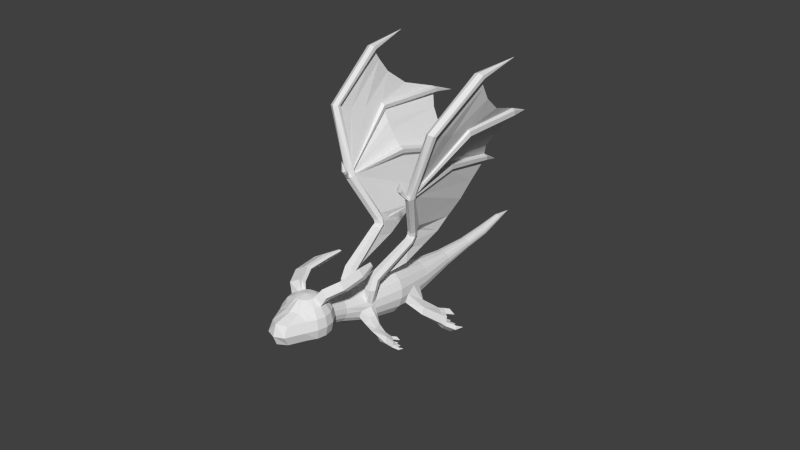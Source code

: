 # Source: dragon.blend  (saved by Blender 2.74.0; exported with 4.5.12 LTS)
import bpy
from mathutils import Matrix  # noqa: F401  (used for matrix-valued properties, if any)

bpy.ops.wm.read_factory_settings(use_empty=True)
scene = bpy.context.scene
scene.name = 'Scene'

# ---- collections
col_collection_1 = bpy.data.collections.new('Collection 1'); scene.collection.children.link(col_collection_1)

# ---- world
world_world = bpy.data.worlds.new('World'); scene.world = world_world
world_world.color = (0.05088, 0.05088, 0.05088)
world_world.use_sun_shadow = False
world_world.sun_shadow_jitter_overblur = 0.0
world_world.cycles.sampling_method = 'MANUAL'
world_world.cycles.sample_map_resolution = 256

# ---- meshes
me_circle = bpy.data.meshes.new('Circle')
me_circle.from_pydata([(0.02427, 1.0, 4.685e-18), (0.02427, -1.0, 4.685e-18), (0.407, -0.9239, 4.685e-18), (0.7314, -0.7071, 4.685e-18), (0.9482, -0.3827, 4.685e-18), (1.024, 1.907e-06, 4.685e-18), (0.9482, 0.3827, 4.685e-18), (0.7314, 0.7071, 4.685e-18), (0.407, 0.9239, 4.685e-18), (0.02427, 1.467, -2.03), (0.02427, -0.4746, -2.509), (0.407, -0.4007, -2.491), (0.7314, -0.1902, -2.439), (0.9482, 0.1247, -2.362), (1.024, 0.4963, -2.27), (0.9482, 0.8678, -2.178), (0.7314, 1.183, -2.1), (0.407, 1.393, -2.048), (0.02427, 2.824, -4.498), (0.6098, -0.03399, -5.203), (1.106, 0.288, -5.124), (1.438, 0.7699, -5.005), (0.6098, 2.711, -4.526), (0.02427, -0.1471, -5.231), (1.554, 1.338, -4.865), (1.438, 1.907, -4.724), (1.106, 2.389, -4.606), (0.02427, 4.282, -7.015), (0.02427, 0.685, -7.903), (0.7333, 0.8219, -7.869), (1.334, 1.212, -7.773), (1.736, 1.795, -7.629), (1.877, 2.484, -7.459), (1.736, 3.172, -7.289), (1.334, 3.756, -7.145), (0.7333, 4.146, -7.049), (0.02427, 5.367, -10.58), (0.02427, 2.895, -11.49), (0.5283, 2.989, -11.45), (0.9556, 3.257, -11.36), (1.241, 3.658, -11.21), (1.341, 4.131, -11.03), (1.241, 4.604, -10.86), (0.9556, 5.005, -10.71), (0.5283, 5.273, -10.61), (0.02427, 6.638, -13.71), (0.02427, 5.262, -14.43), (0.3214, 5.314, -14.4), (0.5732, 5.463, -14.32), (0.7415, 5.687, -14.21), (0.8006, 5.95, -14.07), (0.7415, 6.213, -13.93), (0.5732, 6.437, -13.82), (0.3214, 6.586, -13.74), (0.02427, 8.096, -16.49), (0.02427, 7.193, -16.96), (0.219, 7.228, -16.94), (0.3842, 7.325, -16.89), (0.4945, 7.472, -16.81), (0.5332, 7.644, -16.72), (0.4945, 7.817, -16.63), (0.3842, 7.964, -16.56), (0.219, 8.061, -16.51), (0.02427, 9.489, -18.62), (0.02427, 8.786, -19.15), (0.1922, 8.813, -19.13), (0.3346, 8.889, -19.07), (0.4298, 9.003, -18.99), (0.4632, 9.138, -18.89), (0.4298, 9.272, -18.78), (0.3346, 9.386, -18.7), (0.1922, 9.462, -18.64), (0.02427, 10.87, -20.5), (0.1275, 10.45, -20.81), (0.2151, 10.5, -20.78), (0.2736, 10.57, -20.73), (0.2941, 10.65, -20.67), (0.2736, 10.73, -20.6), (0.1275, 10.85, -20.52), (0.02427, 10.44, -20.83), (0.2151, 10.8, -20.55), (0.02427, 11.49, -22.04), (1.263, 0.8599, -3.651), (1.164, 0.3602, -3.801), (1.477, 1.414, -4.367), (1.36, 0.473, -4.623), (1.833, 0.8445, -5.054), (1.616, 0.4078, -5.143), (1.51, -0.07338, -4.765), (1.895, 0.8937, -4.639), (1.795, 0.5971, -4.249), (1.521, -0.01903, -4.292), (1.974, 0.3477, -5.387), (1.809, 0.1402, -5.363), (1.699, -0.2672, -5.156), (2.221, 0.3044, -5.091), (2.286, -0.05104, -4.771), (1.946, -0.389, -4.765), (2.223, -0.2549, -6.015), (2.018, -0.5216, -6.117), (2.173, -1.107, -6.033), (2.511, -0.2042, -5.781), (2.87, -0.5046, -5.661), (2.853, -1.018, -5.797), (2.436, -0.5216, -6.792), (2.442, -1.102, -6.93), (2.84, -1.347, -6.783), (2.872, -0.5365, -6.508), (3.148, -0.7735, -6.389), (3.165, -1.226, -6.496), (2.44, -0.871, -6.875), (2.836, -1.092, -6.7), (3.172, -1.033, -6.445), (3.022, -1.279, -6.623), (2.984, -1.066, -6.587), (2.632, -1.219, -6.86), (2.653, -0.9902, -6.781), (2.489, -0.9053, -7.457), (2.491, -1.137, -7.512), (2.681, -1.254, -7.441), (2.702, -1.025, -7.363), (2.995, -1.326, -7.278), (2.982, -1.068, -7.205), (2.787, -1.199, -7.355), (2.799, -0.9657, -7.286), (3.284, -1.34, -7.054), (3.102, -1.407, -7.215), (3.097, -1.153, -7.132), (3.195, -1.141, -6.961), (3.526, -1.273, -6.825), (3.532, -1.08, -6.773), (3.358, -1.109, -6.932), (3.393, -1.323, -6.964), (3.409, -1.123, -7.356), (3.723, -1.062, -7.112), (3.079, -1.014, -7.57), (2.746, -0.9114, -7.67), (3.014, -0.6178, -7.358), (2.62, -0.4698, -6.643), (2.438, -0.7274, -6.841), (2.845, -0.6652, -7.081), (2.66, -0.6994, -7.199), (2.849, -0.4133, -7.053), (2.655, -0.4292, -7.1), (2.622, -0.7122, -6.717), (1.774, 2.84, -8.305), (1.54, 3.559, -9.866), (1.406, 2.915, -10.07), (1.618, 2.115, -8.527), (2.804, 2.197, -9.461), (1.889, 2.618, -10.44), (1.862, 2.077, -10.57), (2.771, 1.587, -9.6), (2.259, 2.696, -9.804), (2.169, 1.574, -10.12), (1.577, 3.583, -8.952), (1.295, 2.255, -9.445), (2.432, 1.488, -11.98), (3.746, 1.27, -11.36), (3.705, 1.953, -11.2), (2.913, 2.38, -11.35), (2.314, 2.197, -11.9), (3.137, 1.101, -11.66), (3.95, 1.159, -11.71), (3.838, 1.97, -11.57), (3.181, 2.395, -11.75), (3.362, 0.8432, -12.16), (2.586, 1.177, -12.39), (2.471, 2.22, -12.2), (2.54, 1.593, -12.31), (3.311, 1.303, -12.04), (3.927, 1.508, -11.64), (3.691, 1.02, -11.91), (3.584, 1.394, -11.86), (2.957, 1.017, -12.28), (2.955, 1.437, -12.17), (2.554, 1.47, -13.35), (2.6, 1.054, -13.42), (2.971, 0.8945, -13.32), (2.969, 1.314, -13.2), (3.563, 0.8498, -13.07), (3.495, 1.313, -12.96), (3.158, 1.024, -13.18), (3.139, 1.447, -13.09), (4.107, 0.9129, -12.71), (3.778, 0.7363, -12.96), (3.727, 1.196, -12.84), (3.92, 1.257, -12.55), (4.552, 1.109, -12.35), (4.53, 1.457, -12.28), (4.206, 1.351, -12.53), (4.31, 0.9758, -12.57), (4.241, 1.284, -13.29), (4.816, 1.487, -12.91), (3.606, 1.383, -13.63), (2.982, 1.485, -13.77), (3.436, 2.098, -13.29), (2.806, 2.368, -11.97), (2.512, 1.851, -12.27), (3.185, 2.014, -12.76), (2.849, 1.901, -12.94), (3.141, 2.464, -12.74), (2.796, 2.39, -12.79), (2.85, 1.93, -12.08), (3.725, 1.611, -11.28), (3.425, 1.182, -11.51), (2.748, 1.316, -11.8), (2.614, 2.288, -11.62), (2.366, 1.754, -11.98), (2.351, 1.944, -11.92), (1.292, 1.598, -3.968), (0.9915, 2.02, -3.84), (0.7895, 2.34, -4.127), (1.435, 1.585, -4.402), (1.839, 7.362, -5.921), (1.519, 7.737, -6.556), (2.043, 7.46, -6.196), (1.971, 7.658, -6.48), (1.963, 6.881, -6.375), (2.056, 6.973, -6.046), (0.6718, 3.417, -3.908), (1.014, 3.428, -4.37), (1.596, 3.459, -4.239), (1.692, 3.517, -3.798), (1.425, 3.639, -3.447), (1.73, 2.677, -3.862), (0.7101, 2.667, -4.011), (0.9387, 2.595, -3.6), (1.464, 2.554, -3.512), (1.634, 2.906, -4.244), (1.053, 2.963, -4.366), (1.506, 6.87, -6.456), (1.867, 7.121, -5.784), (1.256, 6.933, -6.09), (1.455, 7.118, -5.839), (0.9004, 3.616, -3.541), (1.432, 7.424, -5.973), (1.247, 7.508, -6.283), (1.898, 7.598, -5.747), (2.134, 7.789, -5.933), (1.679, 8.281, -6.109), (2.11, 8.111, -6.078), (1.506, 7.735, -5.766), (1.36, 7.989, -5.992), (3.098, 10.05, -2.296), (3.339, 10.28, -2.56), (2.892, 10.51, -2.97), (3.24, 10.33, -2.897), (2.721, 10.22, -2.269), (2.574, 10.52, -2.571), (3.179, 10.11, -2.367), (2.637, 10.38, -2.387), (2.706, 10.49, -2.777), (3.286, 10.32, -2.744), (3.026, 10.13, -2.082), (2.787, 10.21, -2.07), (3.069, 10.24, -2.114), (2.815, 10.31, -2.121), (4.974, 15.04, -0.0258), (5.035, 15.11, -0.3302), (4.29, 15.13, -0.06076), (4.319, 15.23, -0.3459), (2.961, 10.34, -2.135), (2.898, 10.12, -2.068), (4.602, 15.04, 0.2089), (3.266, 10.83, -2.589), (2.95, 10.89, -2.596), (2.999, 10.93, -2.747), (3.308, 10.83, -2.772), (3.086, 10.78, -2.656), (3.149, 10.88, -2.831), (2.676, 10.35, -1.488), (2.544, 10.49, -1.501), (2.854, 10.34, -1.484), (2.94, 10.48, -1.512), (2.612, 10.63, -1.556), (2.818, 10.64, -1.549), (2.697, 10.47, -1.198), (2.552, 10.59, -1.251), (2.875, 10.47, -1.214), (2.944, 10.59, -1.306), (2.601, 10.7, -1.366), (2.805, 10.72, -1.387), (2.896, 11.24, -0.8311), (5.189, 20.5, -2.556), (4.807, 20.33, -2.953), (4.835, 20.44, -2.656), (5.565, 20.28, -3.026), (5.558, 20.42, -2.721), (5.183, 20.26, -3.121), (5.488, 22.76, -6.049), (4.058, 16.14, -5.348), (3.85, 16.44, -4.973), (3.882, 16.27, -5.279), (4.516, 16.4, -5.053), (4.547, 16.11, -5.322), (4.199, 16.58, -4.966), (3.6, 19.09, -10.78), (3.579, 19.32, -10.52), (4.007, 19.43, -10.57), (4.24, 19.28, -10.63), (4.268, 18.94, -10.83), (3.723, 19.78, -12.93), (3.05, 10.59, -2.932), (3.166, 10.55, -2.933), (2.912, 10.62, -2.916), (3.146, 10.49, -2.977), (2.907, 10.57, -2.962), (1.721, 15.4, -12.44), (2.049, 13.37, -6.952), (2.432, 13.16, -7.018), (1.933, 13.63, -6.569), (2.857, 13.67, -6.793), (2.857, 13.33, -6.941), (2.063, 14.98, -12.57), (2.052, 15.27, -12.51), (1.315, 15.23, -12.28), (1.407, 14.97, -12.55), (1.753, 14.83, -12.59), (1.203, 15.37, -15.09), (1.105, 3.433, -4.35), (1.126, 2.956, -4.35), (1.595, 6.872, -6.44), (2.955, 10.44, -2.966), (1.593, 7.724, -6.544), (2.141, 8.43, -6.093), (3.095, 10.57, -2.93), (2.616, 13.26, -6.922), (1.647, 6.92, -8.259), (1.818, 8.349, -9.315), (1.663, 5.299, -6.769), (1.823, 9.69, -10.04), (2.005, 11.34, -10.74), (1.973, 12.99, -11.43), (3.103, 10.36, -2.794), (3.059, 10.39, -2.8), (3.181, 10.87, -2.819), (3.501, 15.32, -5.618), (3.94, 18.88, -10.86), (2.523, 13.8, -6.713), (2.947, 14.32, -6.358), (2.899, 14.3, -6.342), (2.519, 13.8, -6.724), (3.348, 14.75, -5.968), (3.171, 14.78, -5.972), (4.248, 16.08, -5.38), (3.776, 15.29, -5.657), (4.333, 16.51, -4.989), (2.11, 16.04, -11.66), (3.408, 17.8, -10.83), (2.828, 16.92, -11.08), (3.006, 10.83, -2.644), (2.916, 10.32, -2.311), (4.893, 19.14, -5.327), (4.578, 15.11, -0.4761), (3.524, 10.81, -2.316), (2.761, 10.97, -2.338), (3.084, 10.79, -2.324), (3.15, 10.79, -2.323), (4.658, 15.12, -0.4489), (4.269, 15.78, -3.241), (4.36, 15.72, -3.205), (5.069, 19.76, -4.023), (4.547, 15.38, -1.864), (4.438, 15.4, -1.878), (4.527, 18.83, -7.494), (3.097, 10.73, -2.883), (3.134, 10.71, -2.88)], [], [(3, 12, 13, 4), (1, 10, 11, 2), (8, 17, 9, 0), (6, 15, 16, 7), (4, 13, 14, 5), (2, 11, 12, 3), (7, 16, 17, 8), (5, 14, 15, 6), (12, 20, 21, 85, 83, 13), (17, 22, 18, 9), (11, 19, 20, 12), (24, 32, 33, 25), (25, 33, 34, 26), (28, 37, 38, 29), (35, 44, 36, 27), (33, 42, 43, 34), (145, 149, 153, 155), (29, 38, 39, 30), (34, 43, 44, 35), (156, 154, 152, 148), (147, 151, 154, 156), (38, 47, 48, 39), (43, 52, 53, 44), (41, 50, 51, 42), (39, 48, 49, 40), (37, 46, 47, 38), (44, 53, 45, 36), (42, 51, 52, 43), (40, 49, 50, 41), (48, 57, 58, 49), (46, 55, 56, 47), (53, 62, 54, 45), (51, 60, 61, 52), (49, 58, 59, 50), (47, 56, 57, 48), (52, 61, 62, 53), (50, 59, 60, 51), (58, 67, 68, 59), (56, 65, 66, 57), (61, 70, 71, 62), (59, 68, 69, 60), (57, 66, 67, 58), (55, 64, 65, 56), (62, 71, 63, 54), (60, 69, 70, 61), (68, 76, 77, 69), (66, 74, 75, 67), (71, 78, 72, 63), (67, 75, 76, 68), (65, 73, 74, 66), (85, 88, 91, 83), (14, 13, 83, 82), (89, 95, 92, 86), (88, 94, 97, 91), (83, 91, 90, 82), (82, 90, 89, 84), (21, 87, 88, 85), (95, 101, 98, 92), (94, 100, 103, 97), (91, 97, 96, 90), (90, 96, 95, 89), (87, 93, 94, 88), (86, 92, 93, 87), (101, 107, 138, 104, 98), (100, 106, 113, 109, 103), (97, 103, 102, 96), (96, 102, 101, 95), (93, 99, 100, 94), (92, 98, 99, 93), (113, 125, 128, 114), (139, 141, 140, 144), (103, 109, 112, 108, 102), (102, 108, 107, 101), (99, 105, 115, 106, 100), (98, 104, 139, 110, 105, 99), (108, 112, 114, 111, 107), (114, 131, 132, 113), (119, 136, 120), (115, 123, 121, 106), (106, 121, 122, 111), (131, 134, 132), (114, 128, 127, 111), (111, 127, 126, 106), (106, 126, 125, 113), (124, 135, 123), (113, 132, 129, 109), (112, 130, 131, 114), (109, 129, 130, 112), (138, 142, 143, 104), (104, 143, 141, 139), (144, 140, 142, 138), (125, 133, 128), (128, 133, 127), (127, 133, 126), (126, 133, 125), (129, 134, 130), (130, 134, 131), (132, 134, 129), (121, 135, 122), (123, 135, 121), (122, 135, 124), (117, 136, 118), (118, 136, 119), (120, 136, 117), (141, 137, 140), (140, 137, 142), (143, 137, 141), (142, 137, 143), (16, 211, 212, 26, 22, 17), (14, 82, 84, 24, 25, 213, 210, 15), (10, 23, 19, 11), (15, 210, 211, 16), (84, 89, 86, 24), (26, 34, 35, 22), (20, 30, 31, 21), (23, 28, 29, 19), (22, 35, 27, 18), (21, 31, 32, 24), (19, 29, 30, 20), (64, 79, 73, 65), (69, 77, 80, 70), (70, 80, 78, 71), (80, 81, 78), (76, 81, 77), (74, 81, 75), (79, 81, 73), (78, 81, 72), (77, 81, 80), (75, 81, 76), (73, 81, 74), (24, 86, 87, 21), (116, 124, 123, 115), (115, 119, 120, 116), (116, 120, 117, 110), (105, 118, 119, 115), (110, 117, 118, 105), (111, 122, 124, 116), (107, 111, 116, 110, 139, 144, 138), (31, 148, 145, 32), (32, 145, 155, 146, 41, 42, 33), (147, 40, 41, 146), (153, 160, 207, 161, 150), (30, 39, 40, 147, 156, 148, 31), (154, 162, 205, 158, 152), (151, 157, 206, 162, 154), (155, 153, 150, 146), (148, 152, 149, 145), (146, 150, 151, 147), (172, 184, 187, 173), (173, 190, 191, 172), (174, 182, 180, 166), (150, 161, 209, 208, 157, 151), (149, 159, 160, 153), (152, 158, 204, 159, 149), (190, 193, 191), (198, 200, 199, 203), (173, 187, 186, 170), (166, 180, 181, 170), (164, 171, 173, 170, 165), (178, 195, 179), (170, 186, 185, 166), (166, 185, 184, 172), (183, 194, 182), (172, 191, 188, 163), (171, 189, 190, 173), (163, 188, 189, 171), (197, 201, 202, 168), (168, 202, 200, 198), (203, 199, 201, 197), (184, 192, 187), (187, 192, 186), (186, 192, 185), (185, 192, 184), (188, 193, 189), (189, 193, 190), (191, 193, 188), (180, 194, 181), (182, 194, 180), (181, 194, 183), (176, 195, 177), (177, 195, 178), (179, 195, 176), (200, 196, 199), (199, 196, 201), (202, 196, 200), (201, 196, 202), (175, 183, 182, 174), (174, 178, 179, 175), (175, 179, 176, 169), (167, 177, 178, 174), (169, 176, 177, 167), (170, 181, 183, 175), (165, 170, 175, 169, 198, 203, 197), (174, 206, 157, 167), (206, 174, 166, 162), (162, 166, 172, 205), (172, 163, 158, 205), (204, 158, 163, 171), (171, 164, 159, 204), (159, 164, 165, 160), (160, 165, 197, 207), (197, 168, 161, 207), (209, 161, 168, 198), (198, 169, 208, 209), (169, 167, 157, 208), (234, 236, 237, 233), (236, 242, 243, 237), (224, 232, 234, 235), (219, 216, 214, 232), (233, 237, 215, 231), (223, 219, 232, 224), (232, 214, 236, 234), (235, 234, 233, 220), (322, 324, 217, 218), (25, 229, 225, 213), (212, 226, 230, 26), (213, 225, 228, 210), (220, 233, 231, 221), (218, 217, 216, 219), (227, 235, 220, 226), (26, 230, 321, 229, 25), (321, 320, 222, 229), (211, 227, 226, 212), (210, 228, 227, 211), (229, 222, 223, 225), (228, 224, 235, 227), (222, 218, 219, 223), (226, 220, 221, 230), (225, 223, 224, 228), (242, 248, 251, 249, 243), (237, 243, 240, 215), (214, 238, 242, 236), (217, 241, 239, 216), (324, 325, 241, 217), (216, 239, 238, 214), (253, 304, 326, 334), (243, 249, 252, 246, 240), (238, 244, 248, 242), (241, 247, 253, 245, 239), (325, 323, 247, 241), (239, 245, 250, 244, 238), (250, 352, 262, 256), (254, 273, 271, 263), (248, 255, 257, 251), (250, 256, 254, 244), (244, 254, 263, 255, 248), (264, 284, 286, 260), (251, 260, 261, 356, 249), (245, 355, 259, 258, 250), (267, 293, 291, 270), (336, 268, 253, 334), (249, 266, 267, 252), (253, 268, 265, 245), (273, 279, 277, 271), (257, 275, 276, 262), (262, 276, 274, 256), (255, 272, 275, 257), (256, 274, 273, 254), (263, 271, 272, 255), (275, 281, 282, 276), (276, 282, 280, 274), (272, 278, 281, 275), (274, 280, 279, 273), (271, 277, 278, 272), (334, 326, 367, 336), (292, 298, 297, 293), (259, 287, 288, 258), (260, 286, 285, 261), (258, 288, 284, 264), (268, 295, 294, 265), (279, 283, 277), (281, 283, 282), (282, 283, 280), (278, 283, 281), (280, 283, 279), (277, 283, 278), (266, 292, 293, 267), (265, 294, 347, 269), (295, 301, 300, 294), (365, 347, 299), (288, 290, 284), (286, 290, 285), (287, 290, 288), (285, 290, 289), (284, 290, 286), (296, 299, 298, 292), (306, 313, 312, 304), (305, 311, 309, 307), (246, 332, 331, 240), (252, 305, 307, 246), (247, 306, 304, 253), (301, 302, 300), (298, 302, 297), (299, 302, 298), (309, 317, 318, 310), (311, 316, 317, 309), (313, 314, 315, 312), (333, 318, 327), (316, 319, 317), (317, 319, 318), (314, 319, 315), (230, 221, 320, 321), (320, 322, 218, 222), (215, 329, 328, 231), (335, 303, 305, 252), (327, 318, 314, 313), (318, 333, 310), (325, 331, 332, 323), (324, 329, 331, 325), (322, 328, 329, 324), (310, 333, 332, 246), (323, 332, 333, 327), (231, 328, 330, 221), (240, 331, 329, 215), (323, 327, 313, 306), (323, 306, 247), (307, 309, 310, 246), (252, 267, 270, 335), (343, 340, 348, 350), (335, 270, 366, 303), (320, 330, 328, 322), (340, 339, 308, 348), (221, 330, 320), (318, 319, 314), (336, 345, 295, 268), (293, 297, 338, 291), (303, 342, 311, 305), (304, 312, 339, 326), (297, 302, 338), (312, 315, 308, 339), (345, 336, 346), (365, 299, 296), (344, 350, 348, 341), (342, 303, 341), (326, 339, 340), (270, 291, 337), (343, 350, 349, 346), (344, 337, 349, 350), (291, 338, 349, 337), (338, 302, 301), (345, 338, 301, 295), (346, 349, 338, 345), (341, 348, 308, 342), (308, 319, 316), (315, 319, 308), (342, 308, 316, 311), (296, 292, 266, 351), (250, 258, 264, 352), (264, 260, 251, 352), (259, 359, 354, 289, 287), (261, 285, 289, 354), (245, 265, 355), (249, 356, 266), (351, 357, 364, 360), (351, 266, 356, 357), (269, 358, 355, 265), (363, 359, 358), (354, 357, 356, 261), (355, 358, 359, 259), (357, 354, 364), (362, 353, 360, 364), (358, 269, 361, 363), (362, 363, 361, 353), (289, 290, 287), (300, 302, 299), (294, 300, 299, 347), (269, 347, 361), (351, 360, 296), (353, 361, 347, 365), (353, 365, 296, 360), (289, 359, 363, 362), (289, 362, 364, 354), (343, 367, 326, 340), (336, 367, 343, 346), (270, 337, 344, 366), (344, 341, 303, 366), (257, 262, 352, 251)])
_uv = me_circle.uv_layers.new(name='UVMap')
_uv.uv.foreach_set('vector', [0.5991, 0.958, 0.5935, 0.8925, 0.6038, 0.8922, 0.6089, 0.9554, 0.5789, 0.9614, 0.5729, 0.8943, 0.5831, 0.8932, 0.5891, 0.9601, 0.539, 0.02923, 0.5433, 0.08443, 0.533, 0.08436, 0.529, 0.03044, 0.5584, 0.02434, 0.5643, 0.08326, 0.5538, 0.08407, 0.5488, 0.02713, 0.5776, 0.01793, 0.5849, 0.08049, 0.5748, 0.08204, 0.568, 0.02116, 0.5891, 0.9601, 0.5831, 0.8932, 0.5935, 0.8925, 0.5991, 0.958, 0.5488, 0.02713, 0.5538, 0.08407, 0.5433, 0.08443, 0.539, 0.02923, 0.568, 0.02116, 0.5748, 0.08204, 0.5643, 0.08326, 0.5584, 0.02434, 0.5935, 0.8925, 0.5933, 0.8206, 0.6087, 0.8194, 0.6042, 0.8313, 0.6038, 0.8535, 0.6038, 0.8922, 0.5433, 0.08443, 0.5386, 0.1582, 0.5232, 0.1569, 0.533, 0.08436, 0.5831, 0.8932, 0.578, 0.8219, 0.5933, 0.8206, 0.5935, 0.8925, 0.5841, 0.1542, 0.5846, 0.2258, 0.5672, 0.2281, 0.569, 0.1566, 0.569, 0.1566, 0.5672, 0.2281, 0.5496, 0.2298, 0.5539, 0.1581, 0.5585, 0.7514, 0.5672, 0.6433, 0.5805, 0.6441, 0.577, 0.7509, 0.5318, 0.2307, 0.5314, 0.3254, 0.5181, 0.3256, 0.5231, 0.2304, 0.5672, 0.2281, 0.5582, 0.3251, 0.5448, 0.3251, 0.5496, 0.2298, 0.2379, 0.7713, 0.2002, 0.7734, 0.2045, 0.7536, 0.2379, 0.7504, 0.577, 0.7509, 0.5805, 0.6441, 0.5938, 0.6436, 0.5953, 0.7492, 0.5496, 0.2298, 0.5448, 0.3251, 0.5314, 0.3254, 0.5318, 0.2307, 0.1754, 0.9447, 0.1869, 0.9165, 0.2053, 0.9205, 0.1943, 0.9583, 0.1553, 0.9364, 0.1696, 0.9151, 0.1869, 0.9165, 0.1754, 0.9447, 0.5805, 0.6441, 0.5887, 0.5468, 0.5966, 0.547, 0.5938, 0.6436, 0.5448, 0.3251, 0.5334, 0.4156, 0.5254, 0.415, 0.5314, 0.3254, 0.5715, 0.3255, 0.5493, 0.4175, 0.5414, 0.4164, 0.5582, 0.3251, 0.5938, 0.6436, 0.5966, 0.547, 0.6045, 0.5467, 0.6069, 0.6418, 0.5672, 0.6433, 0.5809, 0.546, 0.5887, 0.5468, 0.5805, 0.6441, 0.5314, 0.3254, 0.5254, 0.415, 0.5174, 0.4145, 0.5181, 0.3256, 0.5582, 0.3251, 0.5414, 0.4164, 0.5334, 0.4156, 0.5448, 0.3251, 0.5855, 0.3267, 0.5572, 0.419, 0.5493, 0.4175, 0.5715, 0.3255, 0.5966, 0.547, 0.6014, 0.4642, 0.6066, 0.4641, 0.6045, 0.5467, 0.5809, 0.546, 0.5911, 0.4636, 0.5963, 0.4641, 0.5887, 0.5468, 0.5254, 0.415, 0.518, 0.5146, 0.5127, 0.5149, 0.5174, 0.4145, 0.5414, 0.4164, 0.5285, 0.5136, 0.5232, 0.5141, 0.5334, 0.4156, 0.5572, 0.419, 0.5389, 0.5128, 0.5337, 0.5131, 0.5493, 0.4175, 0.5887, 0.5468, 0.5963, 0.4641, 0.6014, 0.4642, 0.5966, 0.547, 0.5334, 0.4156, 0.5232, 0.5141, 0.518, 0.5146, 0.5254, 0.415, 0.5493, 0.4175, 0.5337, 0.5131, 0.5285, 0.5136, 0.5414, 0.4164, 0.5389, 0.5128, 0.5366, 0.5828, 0.5322, 0.5825, 0.5337, 0.5131, 0.5963, 0.4641, 0.6032, 0.3945, 0.6076, 0.395, 0.6014, 0.4642, 0.5232, 0.5141, 0.5232, 0.5821, 0.5187, 0.5821, 0.518, 0.5146, 0.5337, 0.5131, 0.5322, 0.5825, 0.5277, 0.5823, 0.5285, 0.5136, 0.6014, 0.4642, 0.6076, 0.395, 0.612, 0.3954, 0.6066, 0.4641, 0.5911, 0.4636, 0.5988, 0.3939, 0.6032, 0.3945, 0.5963, 0.4641, 0.518, 0.5146, 0.5187, 0.5821, 0.5141, 0.5821, 0.5127, 0.5149, 0.5285, 0.5136, 0.5277, 0.5823, 0.5232, 0.5821, 0.5232, 0.5141, 0.5322, 0.5825, 0.5249, 0.6429, 0.5221, 0.6426, 0.5277, 0.5823, 0.6076, 0.395, 0.6156, 0.3346, 0.6183, 0.3348, 0.612, 0.3954, 0.5187, 0.5821, 0.5167, 0.6426, 0.514, 0.6428, 0.5141, 0.5821, 0.5366, 0.5828, 0.5276, 0.6432, 0.5249, 0.6429, 0.5322, 0.5825, 0.6032, 0.3945, 0.6129, 0.3343, 0.6156, 0.3346, 0.6076, 0.395, 0.2068, 0.6817, 0.2139, 0.6669, 0.2235, 0.6763, 0.2261, 0.6965, 0.5748, 0.08204, 0.5849, 0.08049, 0.5948, 0.1175, 0.5812, 0.1197, 0.1756, 0.5709, 0.1699, 0.5407, 0.1845, 0.5362, 0.1869, 0.5602, 0.2139, 0.6669, 0.2098, 0.6541, 0.2237, 0.6554, 0.2235, 0.6763, 0.1357, 0.5954, 0.1343, 0.5694, 0.1581, 0.5761, 0.1517, 0.6062, 0.1517, 0.6062, 0.1581, 0.5761, 0.1756, 0.5709, 0.1837, 0.5956, 0.1929, 0.6801, 0.1966, 0.6685, 0.2139, 0.6669, 0.2068, 0.6817, 0.1699, 0.5407, 0.1694, 0.504, 0.1837, 0.4987, 0.1845, 0.5362, 0.2098, 0.6541, 0.2075, 0.6188, 0.2261, 0.6126, 0.2237, 0.6554, 0.1343, 0.5694, 0.134, 0.5425, 0.1518, 0.5412, 0.1581, 0.5761, 0.1581, 0.5761, 0.1518, 0.5412, 0.1699, 0.5407, 0.1756, 0.5709, 0.1966, 0.6685, 0.1966, 0.6573, 0.2098, 0.6541, 0.2139, 0.6669, 0.1869, 0.5602, 0.1845, 0.5362, 0.194, 0.5321, 0.1983, 0.5458, 0.1694, 0.504, 0.1661, 0.4703, 0.1765, 0.4694, 0.1844, 0.4658, 0.1837, 0.4987, 0.2075, 0.6188, 0.2057, 0.5914, 0.212, 0.5914, 0.2184, 0.5915, 0.2261, 0.6126, 0.134, 0.5425, 0.1354, 0.4867, 0.1516, 0.4976, 0.1518, 0.5412, 0.1518, 0.5412, 0.1516, 0.4976, 0.1694, 0.504, 0.1699, 0.5407, 0.1966, 0.6573, 0.1947, 0.6283, 0.2075, 0.6188, 0.2098, 0.6541, 0.1845, 0.5362, 0.1837, 0.4987, 0.196, 0.4922, 0.194, 0.5321, 0.2079, 0.715, 0.1939, 0.7138, 0.1984, 0.709, 0.2105, 0.7094, 0.2387, 0.2239, 0.2233, 0.2228, 0.2239, 0.2147, 0.2395, 0.2158, 0.1354, 0.4867, 0.1383, 0.4581, 0.1446, 0.4617, 0.1523, 0.4675, 0.1516, 0.4976, 0.1516, 0.4976, 0.1523, 0.4675, 0.1661, 0.4703, 0.1694, 0.504, 0.1947, 0.6283, 0.1934, 0.5986, 0.1995, 0.5949, 0.2057, 0.5914, 0.2075, 0.6188, 0.1837, 0.4987, 0.1844, 0.4658, 0.1906, 0.4614, 0.195, 0.4582, 0.2021, 0.4532, 0.196, 0.4922, 0.1063, 0.9403, 0.1038, 0.929, 0.1134, 0.9249, 0.121, 0.9217, 0.1213, 0.9474, 0.1524, 0.8357, 0.1648, 0.8357, 0.1663, 0.8407, 0.1541, 0.8407, 0.3214, 0.864, 0.3345, 0.8767, 0.3202, 0.8746, 0.243, 0.205, 0.224, 0.2043, 0.225, 0.195, 0.2439, 0.1957, 0.15, 0.8427, 0.1375, 0.8427, 0.139, 0.8364, 0.1517, 0.8365, 0.3006, 0.9776, 0.2793, 0.9887, 0.2936, 0.9668, 0.2105, 0.7094, 0.1984, 0.709, 0.1957, 0.7042, 0.2099, 0.7042, 0.2099, 0.7042, 0.1957, 0.7042, 0.1929, 0.6974, 0.207, 0.6974, 0.1966, 0.986, 0.1966, 0.9739, 0.2025, 0.9751, 0.2025, 0.9872, 0.2911, 0.8923, 0.2816, 0.9034, 0.2831, 0.8887, 0.2233, 0.3887, 0.2249, 0.3649, 0.2342, 0.3655, 0.2326, 0.3886, 0.1534, 0.83, 0.1652, 0.83, 0.1648, 0.8357, 0.1524, 0.8357, 0.1545, 0.8253, 0.1663, 0.8253, 0.1652, 0.83, 0.1534, 0.83, 0.2425, 0.3367, 0.228, 0.3399, 0.2232, 0.2994, 0.2368, 0.2996, 0.2368, 0.2996, 0.2232, 0.2994, 0.2233, 0.2228, 0.2387, 0.2239, 0.2395, 0.2158, 0.2239, 0.2147, 0.2243, 0.2055, 0.2416, 0.2068, 0.281, 0.9122, 0.2831, 0.9287, 0.2711, 0.9139, 0.2711, 0.9139, 0.2831, 0.9287, 0.2683, 0.9218, 0.2979, 0.9216, 0.2831, 0.9287, 0.2917, 0.912, 0.2917, 0.912, 0.2831, 0.9287, 0.281, 0.9122, 0.2822, 0.9649, 0.2793, 0.9887, 0.2707, 0.9675, 0.2707, 0.9675, 0.2793, 0.9887, 0.2592, 0.9754, 0.2936, 0.9668, 0.2793, 0.9887, 0.2822, 0.9649, 0.2738, 0.8896, 0.2816, 0.9034, 0.2689, 0.898, 0.2831, 0.8887, 0.2816, 0.9034, 0.2738, 0.8896, 0.2949, 0.8995, 0.2816, 0.9034, 0.2911, 0.8923, 0.3411, 0.8636, 0.3345, 0.8767, 0.3311, 0.8606, 0.3311, 0.8606, 0.3345, 0.8767, 0.3214, 0.864, 0.3483, 0.8724, 0.3345, 0.8767, 0.3411, 0.8636, 0.3347, 0.8848, 0.3305, 0.9011, 0.3259, 0.888, 0.3259, 0.888, 0.3305, 0.9011, 0.316, 0.8923, 0.3463, 0.8883, 0.3305, 0.9011, 0.3347, 0.8848, 0.3469, 0.8967, 0.3305, 0.9011, 0.3463, 0.8883, 0.5538, 0.08407, 0.5538, 0.136, 0.5461, 0.1455, 0.5539, 0.1581, 0.5386, 0.1582, 0.5433, 0.08443, 0.5748, 0.08204, 0.5812, 0.1197, 0.577, 0.1432, 0.5841, 0.1542, 0.569, 0.1566, 0.5732, 0.1458, 0.5676, 0.1354, 0.5643, 0.08326, 0.5729, 0.8943, 0.5627, 0.8233, 0.578, 0.8219, 0.5831, 0.8932, 0.5643, 0.08326, 0.5676, 0.1354, 0.5538, 0.136, 0.5538, 0.08407, 0.1837, 0.5956, 0.1756, 0.5709, 0.1869, 0.5602, 0.1899, 0.5799, 0.5539, 0.1581, 0.5496, 0.2298, 0.5318, 0.2307, 0.5386, 0.1582, 0.5933, 0.8206, 0.5953, 0.7492, 0.6136, 0.7466, 0.6087, 0.8194, 0.5627, 0.8233, 0.5585, 0.7514, 0.577, 0.7509, 0.578, 0.8219, 0.5386, 0.1582, 0.5318, 0.2307, 0.5231, 0.2304, 0.5232, 0.1569, 0.599, 0.1512, 0.6025, 0.2232, 0.5846, 0.2258, 0.5841, 0.1542, 0.578, 0.8219, 0.577, 0.7509, 0.5953, 0.7492, 0.5933, 0.8206, 0.5988, 0.3939, 0.6102, 0.3339, 0.6129, 0.3343, 0.6032, 0.3945, 0.5277, 0.5823, 0.5221, 0.6426, 0.5194, 0.6426, 0.5232, 0.5821, 0.5232, 0.5821, 0.5194, 0.6426, 0.5167, 0.6426, 0.5187, 0.5821, 0.5194, 0.6426, 0.5223, 0.6852, 0.5167, 0.6426, 0.5249, 0.6429, 0.5223, 0.6852, 0.5221, 0.6426, 0.6156, 0.3346, 0.6169, 0.2927, 0.6183, 0.3348, 0.6102, 0.3339, 0.6169, 0.2927, 0.6129, 0.3343, 0.5167, 0.6426, 0.5223, 0.6852, 0.514, 0.6428, 0.5221, 0.6426, 0.5223, 0.6852, 0.5194, 0.6426, 0.5276, 0.6432, 0.5223, 0.6852, 0.5249, 0.6429, 0.6129, 0.3343, 0.6169, 0.2927, 0.6156, 0.3346, 0.1899, 0.5799, 0.1869, 0.5602, 0.1983, 0.5458, 0.2001, 0.5592, 0.151, 0.8311, 0.1383, 0.831, 0.137, 0.8253, 0.1496, 0.8254, 0.1851, 0.07942, 0.1761, 0.113, 0.1645, 0.1044, 0.1735, 0.07075, 0.1735, 0.07075, 0.1645, 0.1044, 0.1489, 0.1044, 0.1579, 0.07081, 0.2134, 0.5823, 0.2134, 0.5388, 0.2304, 0.5423, 0.2304, 0.5858, 0.1579, 0.07081, 0.1489, 0.1044, 0.1347, 0.1048, 0.1438, 0.07123, 0.1517, 0.8365, 0.139, 0.8364, 0.1383, 0.831, 0.151, 0.8311, 0.1213, 0.9474, 0.121, 0.9217, 0.1304, 0.9241, 0.1415, 0.927, 0.1423, 0.9333, 0.1331, 0.9363, 0.1341, 0.9473, 0.6025, 0.2232, 0.6035, 0.2481, 0.5833, 0.249, 0.5846, 0.2258, 0.5846, 0.2258, 0.5833, 0.249, 0.5897, 0.271, 0.5779, 0.2882, 0.5715, 0.3255, 0.5582, 0.3251, 0.5672, 0.2281, 0.5975, 0.2895, 0.5855, 0.3267, 0.5715, 0.3255, 0.5779, 0.2882, 0.2045, 0.7536, 0.1589, 0.7498, 0.1552, 0.7408, 0.1518, 0.7316, 0.1945, 0.7348, 0.5953, 0.7492, 0.5938, 0.6436, 0.6069, 0.6418, 0.6072, 0.6772, 0.6183, 0.6979, 0.6108, 0.722, 0.6136, 0.7466, 0.1869, 0.9165, 0.1879, 0.8714, 0.1962, 0.8714, 0.2048, 0.8719, 0.2053, 0.9205, 0.1696, 0.9151, 0.1673, 0.8761, 0.1769, 0.8748, 0.1879, 0.8714, 0.1869, 0.9165, 0.2379, 0.7504, 0.2045, 0.7536, 0.1945, 0.7348, 0.2251, 0.7362, 0.2316, 0.7873, 0.1944, 0.7868, 0.2002, 0.7734, 0.2379, 0.7713, 0.2251, 0.7362, 0.1945, 0.7348, 0.1834, 0.7227, 0.2132, 0.7277, 0.2026, 0.232, 0.1981, 0.2858, 0.1799, 0.2685, 0.1814, 0.2222, 0.181, 0.2203, 0.1808, 0.1661, 0.203, 0.1591, 0.2031, 0.2129, 0.1898, 0.06881, 0.1346, 0.06902, 0.1362, 0.04188, 0.1914, 0.04167, 0.1945, 0.7348, 0.1518, 0.7316, 0.1493, 0.7263, 0.1483, 0.7222, 0.1473, 0.7161, 0.1834, 0.7227, 0.2002, 0.7734, 0.1533, 0.7711, 0.1589, 0.7498, 0.2045, 0.7536, 0.1944, 0.7868, 0.1473, 0.7862, 0.1503, 0.7787, 0.1533, 0.7711, 0.2002, 0.7734, 0.3508, 0.9453, 0.3338, 0.9539, 0.3454, 0.9367, 0.1866, 0.8091, 0.1684, 0.8085, 0.1687, 0.7989, 0.1872, 0.7995, 0.1814, 0.2222, 0.1799, 0.2685, 0.1617, 0.2788, 0.1615, 0.2248, 0.2122, 0.2989, 0.2124, 0.3541, 0.1846, 0.3474, 0.1847, 0.2915, 0.1402, 0.9698, 0.1424, 0.9816, 0.1325, 0.9855, 0.1246, 0.9886, 0.1225, 0.9601, 0.3201, 0.9115, 0.3342, 0.927, 0.3179, 0.9236, 0.1615, 0.2248, 0.1617, 0.2788, 0.1354, 0.2898, 0.1352, 0.2358, 0.1899, 0.8406, 0.1899, 0.8187, 0.2006, 0.8209, 0.2006, 0.8428, 0.3499, 0.9658, 0.3383, 0.9843, 0.3372, 0.9622, 0.2134, 0.5364, 0.2134, 0.4692, 0.2397, 0.4693, 0.2397, 0.5344, 0.156, 0.2164, 0.1556, 0.1643, 0.1808, 0.1661, 0.181, 0.2203, 0.1354, 0.2114, 0.1349, 0.1594, 0.1556, 0.1643, 0.156, 0.2164, 0.1892, 0.8285, 0.1688, 0.829, 0.171, 0.8206, 0.1875, 0.8182, 0.1875, 0.8182, 0.171, 0.8206, 0.1684, 0.8085, 0.1866, 0.8091, 0.1872, 0.7995, 0.1687, 0.7989, 0.1688, 0.788, 0.1892, 0.7888, 0.2796, 0.8617, 0.2814, 0.8795, 0.2689, 0.8632, 0.2689, 0.8632, 0.2814, 0.8795, 0.2657, 0.8716, 0.2975, 0.8723, 0.2814, 0.8795, 0.2912, 0.8618, 0.2912, 0.8618, 0.2814, 0.8795, 0.2796, 0.8617, 0.3363, 0.9351, 0.3338, 0.9539, 0.3272, 0.937, 0.3272, 0.937, 0.3338, 0.9539, 0.3181, 0.9431, 0.3454, 0.9367, 0.3338, 0.9539, 0.3363, 0.9351, 0.3237, 0.9656, 0.3383, 0.9843, 0.3182, 0.9792, 0.3372, 0.9622, 0.3383, 0.9843, 0.3237, 0.9656, 0.3571, 0.9756, 0.3383, 0.9843, 0.3499, 0.9658, 0.3427, 0.9125, 0.3342, 0.927, 0.3314, 0.9083, 0.3314, 0.9083, 0.3342, 0.927, 0.3201, 0.9115, 0.3504, 0.9231, 0.3342, 0.927, 0.3427, 0.9125, 0.285, 0.9371, 0.2815, 0.9573, 0.2746, 0.9419, 0.2746, 0.9419, 0.2815, 0.9573, 0.263, 0.9479, 0.2995, 0.9402, 0.2815, 0.9573, 0.285, 0.9371, 0.3011, 0.9503, 0.2815, 0.9573, 0.2995, 0.9402, 0.161, 0.2948, 0.1609, 0.3507, 0.1357, 0.3563, 0.136, 0.3011, 0.1613, 0.8245, 0.137, 0.8179, 0.1433, 0.8095, 0.1676, 0.8162, 0.1676, 0.8162, 0.1433, 0.8095, 0.1433, 0.7983, 0.1676, 0.8049, 0.2245, 0.8132, 0.2245, 0.788, 0.2343, 0.7901, 0.2343, 0.8152, 0.1676, 0.8049, 0.1433, 0.7983, 0.1431, 0.788, 0.1674, 0.7946, 0.1847, 0.2915, 0.1846, 0.3474, 0.1609, 0.3507, 0.161, 0.2948, 0.1225, 0.9601, 0.1246, 0.9886, 0.1149, 0.9859, 0.1036, 0.9828, 0.1029, 0.9762, 0.1125, 0.9733, 0.1117, 0.9619, 0.1765, 0.8603, 0.1769, 0.8748, 0.1673, 0.8761, 0.1671, 0.8634, 0.1769, 0.8748, 0.1765, 0.8603, 0.1866, 0.8566, 0.1879, 0.8714, 0.1879, 0.8714, 0.1866, 0.8566, 0.1969, 0.8593, 0.1962, 0.8714, 0.1969, 0.8593, 0.2053, 0.8616, 0.2048, 0.8719, 0.1962, 0.8714, 0.1503, 0.7787, 0.1473, 0.7862, 0.1377, 0.7873, 0.1405, 0.7796, 0.1405, 0.7796, 0.1444, 0.7695, 0.1533, 0.7711, 0.1503, 0.7787, 0.1533, 0.7711, 0.1444, 0.7695, 0.1478, 0.7518, 0.1589, 0.7498, 0.1589, 0.7498, 0.1478, 0.7518, 0.1462, 0.7424, 0.1552, 0.7408, 0.1462, 0.7424, 0.1437, 0.7332, 0.1518, 0.7316, 0.1552, 0.7408, 0.1493, 0.7263, 0.1518, 0.7316, 0.1437, 0.7332, 0.1409, 0.7248, 0.1409, 0.7248, 0.1395, 0.719, 0.1483, 0.7222, 0.1493, 0.7263, 0.1395, 0.719, 0.137, 0.7096, 0.1473, 0.7161, 0.1483, 0.7222, 0.07791, 0.2905, 0.08033, 0.2857, 0.08575, 0.286, 0.08235, 0.2939, 0.08033, 0.2857, 0.07969, 0.2799, 0.0845, 0.2785, 0.08575, 0.286, 0.04278, 0.3393, 0.07244, 0.288, 0.07791, 0.2905, 0.0497, 0.3417, 0.08769, 0.4891, 0.07988, 0.4785, 0.08939, 0.4775, 0.09424, 0.4829, 0.08235, 0.2939, 0.08575, 0.286, 0.08975, 0.283, 0.08739, 0.2944, 0.1014, 0.5927, 0.08769, 0.4891, 0.09424, 0.4829, 0.1109, 0.5861, 0.07244, 0.288, 0.07433, 0.2849, 0.08033, 0.2857, 0.07791, 0.2905, 0.0497, 0.3417, 0.07791, 0.2905, 0.08235, 0.2939, 0.05475, 0.345, 0.07336, 0.499, 0.06209, 0.4804, 0.07128, 0.478, 0.08091, 0.4935, 0.1004, 0.6392, 0.09708, 0.6123, 0.1082, 0.6126, 0.1112, 0.6418, 0.05413, 0.3595, 0.05388, 0.3545, 0.06154, 0.3523, 0.06221, 0.3613, 0.1112, 0.6418, 0.1082, 0.6126, 0.119, 0.6114, 0.1212, 0.6367, 0.05475, 0.345, 0.08235, 0.2939, 0.08739, 0.2944, 0.06221, 0.3456, 0.08091, 0.4935, 0.07128, 0.478, 0.07988, 0.4785, 0.08769, 0.4891, 0.0477, 0.3542, 0.0497, 0.3417, 0.05475, 0.345, 0.05388, 0.3545, 0.0895, 0.6305, 0.08398, 0.6173, 0.08614, 0.6165, 0.09708, 0.6123, 0.1004, 0.6392, 0.08614, 0.6165, 0.0794, 0.6055, 0.09072, 0.5981, 0.09708, 0.6123, 0.04797, 0.3628, 0.0477, 0.3542, 0.05388, 0.3545, 0.05413, 0.3595, 0.04414, 0.3693, 0.04048, 0.3545, 0.0477, 0.3542, 0.04797, 0.3628, 0.09708, 0.6123, 0.09072, 0.5981, 0.1014, 0.5927, 0.1082, 0.6126, 0.04048, 0.3545, 0.04278, 0.3393, 0.0497, 0.3417, 0.0477, 0.3542, 0.09072, 0.5981, 0.08091, 0.4935, 0.08769, 0.4891, 0.1014, 0.5927, 0.05388, 0.3545, 0.05475, 0.345, 0.06221, 0.3456, 0.06154, 0.3523, 0.1082, 0.6126, 0.1014, 0.5927, 0.1109, 0.5861, 0.119, 0.6114, 0.07969, 0.2799, 0.05616, 0.2234, 0.05887, 0.2225, 0.06203, 0.2225, 0.0845, 0.2785, 0.08575, 0.286, 0.0845, 0.2785, 0.0889, 0.2743, 0.08975, 0.283, 0.07433, 0.2849, 0.07393, 0.2809, 0.07969, 0.2799, 0.08033, 0.2857, 0.07128, 0.478, 0.07203, 0.4619, 0.08083, 0.4667, 0.07988, 0.4785, 0.06209, 0.4804, 0.06731, 0.4546, 0.07203, 0.4619, 0.07128, 0.478, 0.07988, 0.4785, 0.08083, 0.4667, 0.08974, 0.4699, 0.08939, 0.4775, 0.07691, 0.9927, 0.07927, 0.972, 0.08447, 0.9708, 0.08649, 0.9872, 0.0845, 0.2785, 0.06203, 0.2225, 0.06539, 0.2233, 0.06904, 0.2231, 0.0889, 0.2743, 0.07393, 0.2809, 0.05103, 0.2257, 0.05616, 0.2234, 0.07969, 0.2799, 0.07203, 0.4619, 0.08525, 0.3805, 0.08879, 0.3782, 0.09357, 0.3762, 0.08083, 0.4667, 0.06731, 0.4546, 0.07691, 0.3791, 0.08525, 0.3805, 0.07203, 0.4619, 0.08083, 0.4667, 0.09357, 0.3762, 0.1012, 0.3783, 0.1042, 0.3796, 0.08974, 0.4699, 0.04265, 0.3904, 0.03632, 0.3918, 0.03529, 0.3885, 0.03773, 0.3869, 0.1169, 0.2171, 0.1235, 0.2406, 0.117, 0.2427, 0.1137, 0.2204, 0.1042, 0.2143, 0.1082, 0.2211, 0.1031, 0.2218, 0.09914, 0.2109, 0.04265, 0.3904, 0.03773, 0.3869, 0.03925, 0.3851, 0.04285, 0.388, 0.1177, 0.2087, 0.1169, 0.2171, 0.1137, 0.2204, 0.1082, 0.2211, 0.1042, 0.2143, 0.05222, 0.2124, 0.012, 0.09736, 0.02201, 0.09533, 0.0575, 0.2025, 0.09914, 0.2109, 0.0575, 0.2025, 0.06063, 0.1951, 0.08679, 0.202, 0.1001, 0.2066, 0.04765, 0.3932, 0.04591, 0.4084, 0.03143, 0.4948, 0.02748, 0.4922, 0.04265, 0.3904, 0.0996, 0.1898, 0.1124, 0.1126, 0.1214, 0.1128, 0.1051, 0.19, 0.05959, 0.4024, 0.05655, 0.4029, 0.05193, 0.3927, 0.05598, 0.3916, 0.1001, 0.2066, 0.09447, 0.1905, 0.0996, 0.1898, 0.1033, 0.2043, 0.05193, 0.3927, 0.05655, 0.4029, 0.05274, 0.4044, 0.04765, 0.3932, 0.1235, 0.2406, 0.125, 0.252, 0.1193, 0.2515, 0.117, 0.2427, 0.1031, 0.2218, 0.1077, 0.2469, 0.1015, 0.2479, 0.0974, 0.2234, 0.03529, 0.3885, 0.02438, 0.3808, 0.0275, 0.3782, 0.03773, 0.3869, 0.1082, 0.2211, 0.1122, 0.2458, 0.1077, 0.2469, 0.1031, 0.2218, 0.03773, 0.3869, 0.0275, 0.3782, 0.02991, 0.376, 0.03925, 0.3851, 0.1137, 0.2204, 0.117, 0.2427, 0.1122, 0.2458, 0.1082, 0.2211, 0.1077, 0.2469, 0.1095, 0.2524, 0.1032, 0.2541, 0.1015, 0.2479, 0.02438, 0.3808, 0.02155, 0.3788, 0.02368, 0.3755, 0.0275, 0.3782, 0.1122, 0.2458, 0.114, 0.2523, 0.1095, 0.2524, 0.1077, 0.2469, 0.0275, 0.3782, 0.02368, 0.3755, 0.02516, 0.3726, 0.02991, 0.376, 0.117, 0.2427, 0.1193, 0.2515, 0.114, 0.2523, 0.1122, 0.2458, 0.2937, 0.2391, 0.2978, 0.2412, 0.2982, 0.244, 0.2986, 0.247, 0.1007, 0.1117, 0.1063, 0.04592, 0.1139, 0.04535, 0.1124, 0.1126, 0.03143, 0.4948, 0.03168, 0.5869, 0.02668, 0.5862, 0.02748, 0.4922, 0.0575, 0.2025, 0.02201, 0.09533, 0.02854, 0.09084, 0.06063, 0.1951, 0.02748, 0.4922, 0.02668, 0.5862, 0.0198, 0.5861, 0.02078, 0.489, 0.01516, 0.3418, 0.02255, 0.2603, 0.03387, 0.2601, 0.01931, 0.3434, 0.125, 0.252, 0.1133, 0.2776, 0.1193, 0.2515, 0.1095, 0.2524, 0.1133, 0.2776, 0.1032, 0.2541, 0.02155, 0.3788, 0.008685, 0.3715, 0.02368, 0.3755, 0.114, 0.2523, 0.1133, 0.2776, 0.1095, 0.2524, 0.02368, 0.3755, 0.008685, 0.3715, 0.02516, 0.3726, 0.1193, 0.2515, 0.1133, 0.2776, 0.114, 0.2523, 0.09447, 0.1905, 0.1007, 0.1117, 0.1124, 0.1126, 0.0996, 0.1898, 0.01931, 0.3434, 0.03387, 0.2601, 0.0406, 0.2599, 0.02404, 0.3445, 0.02255, 0.2603, 0.02109, 0.1894, 0.02624, 0.1888, 0.03387, 0.2601, 0.4674, 0.0827, 0.411, 0.1368, 0.4825, 0.0118, 0.02668, 0.5862, 0.04484, 0.6482, 0.0198, 0.5861, 0.02201, 0.09533, 0.009291, 0.006947, 0.02854, 0.09084, 0.03168, 0.5869, 0.04484, 0.6482, 0.02668, 0.5862, 0.02854, 0.09084, 0.009291, 0.006947, 0.03814, 0.08511, 0.012, 0.09736, 0.009291, 0.006947, 0.02201, 0.09533, 0.08735, 0.1095, 0.0963, 0.04325, 0.1063, 0.04592, 0.1007, 0.1117, 0.07403, 0.9721, 0.07272, 0.8627, 0.0822, 0.8624, 0.07927, 0.972, 0.03174, 0.9802, 0.02919, 0.871, 0.03823, 0.8715, 0.03523, 0.9796, 0.4134, 0.4226, 0.3863, 0.5785, 0.3574, 0.5566, 0.3496, 0.4728, 0.03706, 0.9918, 0.03174, 0.9802, 0.03523, 0.9796, 0.03806, 0.981, 0.07111, 0.985, 0.07403, 0.9721, 0.07927, 0.972, 0.07691, 0.9927, 0.02109, 0.1894, 0.02102, 0.1584, 0.02624, 0.1888, 0.1063, 0.04592, 0.1092, 0.009467, 0.1139, 0.04535, 0.0963, 0.04325, 0.1092, 0.009467, 0.1063, 0.04592, 0.03823, 0.8715, 0.04057, 0.718, 0.04571, 0.718, 0.0508, 0.867, 0.02919, 0.871, 0.03172, 0.7224, 0.04057, 0.718, 0.03823, 0.8715, 0.07272, 0.8627, 0.07826, 0.7169, 0.08549, 0.7161, 0.0822, 0.8624, 0.4551, 0.7324, 0.4906, 0.7327, 0.4181, 0.7972, 0.03172, 0.7224, 0.03365, 0.6533, 0.04057, 0.718, 0.04057, 0.718, 0.03365, 0.6533, 0.04571, 0.718, 0.07826, 0.7169, 0.0801, 0.6514, 0.08549, 0.7161, 0.08398, 0.6173, 0.07725, 0.6068, 0.0794, 0.6055, 0.08614, 0.6165, 0.0794, 0.6055, 0.07336, 0.499, 0.08091, 0.4935, 0.09072, 0.5981, 0.3362, 0.4785, 0.3349, 0.5357, 0.3121, 0.508, 0.3198, 0.4724, 0.02295, 0.9893, 0.02562, 0.9805, 0.03174, 0.9802, 0.03706, 0.9918, 0.06635, 0.8632, 0.06971, 0.7164, 0.07826, 0.7169, 0.07272, 0.8627, 0.4436, 0.6338, 0.4145, 0.601, 0.4423, 0.5161, 0.3447, 0.7641, 0.3974, 0.7214, 0.4263, 0.7272, 0.3441, 0.8263, 0.3373, 0.7495, 0.3726, 0.7192, 0.3974, 0.7214, 0.3447, 0.7641, 0.3251, 0.7426, 0.3434, 0.7192, 0.3726, 0.7192, 0.3373, 0.7495, 0.4423, 0.5161, 0.4145, 0.601, 0.3863, 0.5785, 0.4134, 0.4226, 0.3441, 0.8263, 0.4263, 0.7272, 0.4551, 0.7324, 0.4181, 0.7972, 0.3198, 0.4724, 0.3121, 0.508, 0.2874, 0.4712, 0.2635, 0.4133, 0.3496, 0.4728, 0.3574, 0.5566, 0.3349, 0.5357, 0.3362, 0.4785, 0.06214, 0.9683, 0.06635, 0.8632, 0.07272, 0.8627, 0.07403, 0.9721, 0.06214, 0.9683, 0.07403, 0.9721, 0.07111, 0.985, 0.03523, 0.9796, 0.03823, 0.8715, 0.0508, 0.867, 0.03806, 0.981, 0.1033, 0.2043, 0.0996, 0.1898, 0.1051, 0.19, 0.11, 0.2009, 0.3822, 0.2805, 0.3852, 0.2681, 0.4846, 0.2483, 0.4821, 0.2712, 0.5029, 0.6821, 0.4936, 0.6869, 0.4958, 0.6842, 0.498, 0.6816, 0.2591, 0.7375, 0.3077, 0.723, 0.3434, 0.7192, 0.3251, 0.7426, 0.3852, 0.2681, 0.387, 0.2546, 0.492, 0.2304, 0.4846, 0.2483, 0.2061, 0.9308, 0.2061, 0.8566, 0.2083, 0.9307, 0.06971, 0.7164, 0.0801, 0.6514, 0.07826, 0.7169, 0.01174, 0.3415, 0.01355, 0.2601, 0.02255, 0.2603, 0.01516, 0.3418, 0.1124, 0.1126, 0.1139, 0.04535, 0.1224, 0.04255, 0.1214, 0.1128, 0.02562, 0.9805, 0.01281, 0.8689, 0.02919, 0.871, 0.03174, 0.9802, 0.07927, 0.972, 0.0822, 0.8624, 0.09214, 0.8621, 0.08447, 0.9708, 0.1139, 0.04535, 0.1092, 0.009467, 0.1224, 0.04255, 0.0822, 0.8624, 0.08549, 0.7161, 0.09431, 0.7138, 0.09214, 0.8621, 0.3833, 0.3113, 0.2986, 0.247, 0.3814, 0.2941, 0.2906, 0.2897, 0.266, 0.2323, 0.3469, 0.3259, 0.3896, 0.6695, 0.2948, 0.6009, 0.3061, 0.5765, 0.3946, 0.6565, 0.4004, 0.642, 0.498, 0.6816, 0.3946, 0.6565, 0.2978, 0.2412, 0.387, 0.2546, 0.3852, 0.2681, 0.4936, 0.6869, 0.3699, 0.7007, 0.383, 0.6834, 0.3822, 0.2805, 0.4821, 0.2712, 0.485, 0.2905, 0.3814, 0.2941, 0.3896, 0.6695, 0.383, 0.6834, 0.28, 0.6186, 0.2948, 0.6009, 0.3699, 0.7007, 0.2589, 0.6329, 0.28, 0.6186, 0.383, 0.6834, 0.01659, 0.1894, 0.02102, 0.1584, 0.02109, 0.1894, 0.01355, 0.2601, 0.01659, 0.1894, 0.02109, 0.1894, 0.02255, 0.2603, 0.3814, 0.2941, 0.485, 0.2905, 0.494, 0.3101, 0.3833, 0.3113, 0.3946, 0.6565, 0.3061, 0.5765, 0.3096, 0.5539, 0.4004, 0.642, 0.02088, 0.7171, 0.03365, 0.6533, 0.03172, 0.7224, 0.08549, 0.7161, 0.0801, 0.6514, 0.09431, 0.7138, 0.01281, 0.8689, 0.02088, 0.7171, 0.03172, 0.7224, 0.02919, 0.871, 0.08735, 0.1095, 0.1007, 0.1117, 0.09447, 0.1905, 0.08917, 0.1896, 0.04265, 0.3904, 0.02748, 0.4922, 0.02078, 0.489, 0.03632, 0.3918, 0.05222, 0.2124, 0.0575, 0.2025, 0.09914, 0.2109, 0.09576, 0.2184, 0.03143, 0.4948, 0.0387, 0.5025, 0.03995, 0.5025, 0.03919, 0.5622, 0.03168, 0.5869, 0.06063, 0.1951, 0.02854, 0.09084, 0.03814, 0.08511, 0.06396, 0.1881, 0.04765, 0.3932, 0.05274, 0.4044, 0.04591, 0.4084, 0.1001, 0.2066, 0.08679, 0.202, 0.09447, 0.1905, 0.4594, 0.3445, 0.4616, 0.3506, 0.3841, 0.3796, 0.3707, 0.355, 0.08917, 0.1896, 0.09447, 0.1905, 0.08679, 0.202, 0.08502, 0.192, 0.05594, 0.4045, 0.05314, 0.4091, 0.04591, 0.4084, 0.05274, 0.4044, 0.3821, 0.2072, 0.3748, 0.2394, 0.2736, 0.1884, 0.06396, 0.1881, 0.08502, 0.192, 0.08679, 0.202, 0.06063, 0.1951, 0.04591, 0.4084, 0.05314, 0.4091, 0.03735, 0.4955, 0.03143, 0.4948, 0.4616, 0.3506, 0.3963, 0.4051, 0.3841, 0.3796, 0.2894, 0.3613, 0.2947, 0.3332, 0.3707, 0.355, 0.3841, 0.3796, 0.2736, 0.1884, 0.2736, 0.1807, 0.3907, 0.1766, 0.3821, 0.2072, 0.4855, 0.1638, 0.3821, 0.2072, 0.3907, 0.1766, 0.4729, 0.1331, 0.03791, 0.5867, 0.04484, 0.6482, 0.03168, 0.5869, 0.02624, 0.1888, 0.02102, 0.1584, 0.02986, 0.1876, 0.03387, 0.2601, 0.02624, 0.1888, 0.02986, 0.1876, 0.0406, 0.2599, 0.2736, 0.1807, 0.411, 0.1368, 0.3907, 0.1766, 0.4594, 0.3445, 0.3707, 0.355, 0.3469, 0.3259, 0.4729, 0.1331, 0.3907, 0.1766, 0.411, 0.1368, 0.4674, 0.0827, 0.2947, 0.3332, 0.2906, 0.2897, 0.3469, 0.3259, 0.3707, 0.355, 0.4961, 0.1851, 0.3748, 0.2394, 0.3821, 0.2072, 0.4855, 0.1638, 0.2842, 0.3811, 0.2894, 0.3613, 0.3841, 0.3796, 0.3963, 0.4051, 0.3822, 0.2805, 0.2982, 0.244, 0.2978, 0.2412, 0.3852, 0.2681, 0.2986, 0.247, 0.2982, 0.244, 0.3822, 0.2805, 0.3814, 0.2941, 0.4936, 0.6869, 0.383, 0.6834, 0.3896, 0.6695, 0.4958, 0.6842, 0.3896, 0.6695, 0.3946, 0.6565, 0.498, 0.6816, 0.4958, 0.6842, 0.1031, 0.2218, 0.0974, 0.2234, 0.09576, 0.2184, 0.09914, 0.2109])
me_circle.use_remesh_preserve_volume = False
me_circle.use_remesh_preserve_attributes = False
me_circle.use_mirror_vertex_groups = False
me_circle.update()
me_sphere = bpy.data.meshes.new('Sphere')
me_sphere.from_pydata([(-1.307e-07, 0.3827, 0.9239), (-7.11e-08, 0.7071, 0.7071), (-1.149e-08, 0.9239, 0.3827), (-5.62e-08, 0.3827, -0.6767), (-2.088e-07, -1.395e-07, 1.0), (0.1464, 0.3536, 0.9239), (0.2706, 0.6533, 0.7071), (0.3536, 0.8536, 0.3827), (0.1464, 0.3536, -0.6767), (0.2706, 0.2706, 0.9239), (0.5, 0.5, 0.7071), (0.6533, 0.6533, 0.3827), (0.5, 0.5, -0.5504), (0.2706, 0.2706, -0.6767), (0.3536, 0.1464, 0.9239), (0.6533, 0.2706, 0.7071), (0.8536, 0.3536, 0.3827), (0.9239, 0.3827, -4.371e-08), (0.8536, 0.3536, -0.3827), (0.6533, 0.2706, -0.5504), (0.3536, 0.1464, -0.6767), (0.3827, -7.268e-08, 0.9239), (0.7071, -2.664e-07, 0.7071), (0.9239, -2.962e-07, 0.3827), (1.0, -3.26e-07, -4.371e-08), (0.9239, -2.962e-07, -0.3827), (0.7071, -2.664e-07, -0.5504), (0.3827, -1.621e-07, -0.6767), (0.3536, -0.1464, 0.9239), (0.6533, -0.2706, 0.7071), (0.8536, -0.3536, 0.3827), (0.9239, -0.3827, -4.371e-08), (0.8536, -0.3536, -0.3827), (0.6533, -0.2706, -0.5504), (0.3536, -0.1464, -0.6767), (0.2706, -0.2706, 0.9239), (0.5, -0.5, 0.6009), (0.6533, -0.6821, 0.3827), (0.7071, -0.8386, -4.371e-08), (0.6533, -0.6821, -0.3827), (0.5, -0.5, -0.5504), (0.2706, -0.2706, -0.6767), (0.1464, -0.3536, 0.9239), (0.2706, -0.6879, 0.6009), (0.3536, -1.314, 0.3827), (0.3827, -1.522, -4.371e-08), (0.3536, -1.314, -0.3827), (0.2706, -0.6879, -0.5504), (0.1464, -0.3536, -0.6767), (-2.499e-07, -0.3827, 0.9239), (-4.883e-07, -0.8386, 0.6009), (-5.181e-07, -1.522, 0.4435), (-6.075e-07, -1.671, -4.371e-08), (-5.181e-07, -1.522, -0.3827), (-4.883e-07, -0.8386, -0.5504), (-3.393e-07, -0.3827, -0.6767), (-1.51e-07, 0.0, -0.7528), (0.4583, 0.4662, 1.076), (0.6942, 0.5295, 0.7718), (0.5382, 0.3621, 1.147), (0.8418, 0.3373, 0.9035), (0.5637, 0.2406, 1.23), (0.8889, 0.1127, 1.057), (0.7508, 1.066, 1.236), (0.9867, 1.129, 0.9321), (1.134, 0.9368, 1.064), (0.8307, 0.9616, 1.308), (0.8563, 0.8401, 1.391), (1.181, 0.7123, 1.217), (0.7508, 2.054, 1.295), (0.9867, 2.079, 0.985), (1.134, 1.905, 1.14), (0.8307, 1.959, 1.378), (0.8563, 1.849, 1.476), (1.181, 1.701, 1.319), (0.7215, 2.658, 1.329), (0.8181, 2.668, 1.202), (0.8786, 2.597, 1.265), (0.7542, 2.619, 1.363), (0.7647, 2.574, 1.403), (0.898, 2.513, 1.339), (0.3827, 0.9239, -4.371e-08), (0.7071, 0.7071, -4.371e-08), (0.6533, 0.6533, -0.3827), (-1.149e-08, 0.9239, -0.3827), (-7.11e-08, 0.7071, -0.5504), (0.3536, 0.8536, -0.3827), (0.2706, 0.6533, -0.5504), (-1.149e-08, 1.0, -4.371e-08)], [], [(2, 1, 6, 7), (1, 0, 5, 6), (7, 6, 10, 11), (6, 5, 9, 10), (13, 12, 19, 20), (11, 10, 15, 16), (22, 15, 60, 62), (20, 19, 26, 27), (19, 18, 25, 26), (18, 17, 24, 25), (17, 16, 23, 24), (16, 15, 22, 23), (14, 21, 61, 59), (27, 26, 33, 34), (26, 25, 32, 33), (25, 24, 31, 32), (24, 23, 30, 31), (23, 22, 29, 30), (22, 21, 28, 29), (34, 33, 40, 41), (33, 32, 39, 40), (32, 31, 38, 39), (31, 30, 37, 38), (30, 29, 36, 37), (29, 28, 35, 36), (41, 40, 47, 48), (40, 39, 46, 47), (39, 38, 45, 46), (38, 37, 44, 45), (37, 36, 43, 44), (36, 35, 42, 43), (48, 47, 54, 55), (47, 46, 53, 54), (46, 45, 52, 53), (45, 44, 51, 52), (44, 43, 50, 51), (43, 42, 49, 50), (56, 3, 8), (0, 4, 5), (56, 8, 13), (5, 4, 9), (56, 13, 20), (9, 4, 14), (56, 20, 27), (14, 4, 21), (56, 27, 34), (21, 4, 28), (56, 34, 41), (28, 4, 35), (56, 41, 48), (35, 4, 42), (56, 48, 55), (42, 4, 49), (21, 22, 62, 61), (9, 14, 59, 57), (15, 10, 58, 60), (10, 9, 57, 58), (59, 61, 67, 66), (66, 67, 73, 72), (62, 60, 65, 68), (61, 62, 68, 67), (57, 59, 66, 63), (60, 58, 64, 65), (58, 57, 63, 64), (72, 73, 79, 78), (68, 65, 71, 74), (67, 68, 74, 73), (63, 66, 72, 69), (65, 64, 70, 71), (64, 63, 69, 70), (76, 75, 78, 79, 80, 77), (74, 71, 77, 80), (73, 74, 80, 79), (69, 72, 78, 75), (71, 70, 76, 77), (70, 69, 75, 76), (3, 85, 87, 8), (88, 2, 7, 81), (8, 87, 12, 13), (81, 7, 11, 82), (12, 83, 18, 19), (83, 82, 17, 18), (82, 11, 16, 17), (87, 86, 83, 12), (86, 81, 82, 83), (85, 84, 86, 87), (84, 88, 81, 86)])
_uv = me_sphere.uv_layers.new(name='UVMap')
_uv.uv.foreach_set('vector', [0.9149, 0.1292, 0.9497, 0.1614, 0.9281, 0.1842, 0.8942, 0.163, 0.9497, 0.1614, 0.9741, 0.2031, 0.9592, 0.2127, 0.9281, 0.1842, 0.8942, 0.163, 0.9281, 0.1842, 0.9146, 0.2081, 0.8805, 0.1951, 0.9281, 0.1842, 0.9592, 0.2127, 0.9492, 0.2252, 0.9146, 0.2081, 0.7914, 0.5682, 0.8175, 0.547, 0.8303, 0.5704, 0.7984, 0.5808, 0.8805, 0.1951, 0.9146, 0.2081, 0.9075, 0.2328, 0.8728, 0.2273, 0.7817, 0.8637, 0.8013, 0.8512, 0.8147, 0.8687, 0.8041, 0.8852, 0.7984, 0.5808, 0.8303, 0.5704, 0.8338, 0.5968, 0.8004, 0.5951, 0.8303, 0.5704, 0.8561, 0.5624, 0.8607, 0.5984, 0.8338, 0.5968, 0.7937, 0.2145, 0.8365, 0.2215, 0.8336, 0.2606, 0.7888, 0.2593, 0.8365, 0.2215, 0.8728, 0.2273, 0.8713, 0.2602, 0.8336, 0.2606, 0.8728, 0.2273, 0.9075, 0.2328, 0.9066, 0.2579, 0.8713, 0.2602, 0.7725, 0.9509, 0.7632, 0.9456, 0.7891, 0.9292, 0.7956, 0.9381, 0.8004, 0.5951, 0.8338, 0.5968, 0.8277, 0.6227, 0.7971, 0.6091, 0.8338, 0.5968, 0.8607, 0.5984, 0.8523, 0.6336, 0.8277, 0.6227, 0.7888, 0.2593, 0.8336, 0.2606, 0.8366, 0.3019, 0.7899, 0.3055, 0.8336, 0.2606, 0.8713, 0.2602, 0.8767, 0.2943, 0.8366, 0.3019, 0.8713, 0.2602, 0.9066, 0.2579, 0.9124, 0.2828, 0.8767, 0.2943, 0.9066, 0.2579, 0.9434, 0.254, 0.9473, 0.2683, 0.9124, 0.2828, 0.7971, 0.6091, 0.8277, 0.6227, 0.8128, 0.645, 0.7888, 0.621, 0.8277, 0.6227, 0.8523, 0.6336, 0.832, 0.6662, 0.8128, 0.645, 0.7899, 0.3055, 0.8366, 0.3019, 0.8477, 0.3577, 0.7961, 0.3549, 0.8366, 0.3019, 0.8767, 0.2943, 0.8892, 0.3333, 0.8477, 0.3577, 0.8767, 0.2943, 0.9124, 0.2828, 0.9185, 0.3126, 0.8892, 0.3333, 0.9124, 0.2828, 0.9473, 0.2683, 0.9558, 0.2812, 0.9185, 0.3126, 0.7888, 0.621, 0.8128, 0.645, 0.7905, 0.664, 0.7767, 0.6291, 0.8128, 0.645, 0.832, 0.6662, 0.8006, 0.7283, 0.7905, 0.664, 0.7961, 0.3549, 0.8477, 0.3577, 0.8735, 0.4377, 0.823, 0.4397, 0.8477, 0.3577, 0.8892, 0.3333, 0.9094, 0.4078, 0.8735, 0.4377, 0.8892, 0.3333, 0.9185, 0.3126, 0.9401, 0.3385, 0.9094, 0.4078, 0.9185, 0.3126, 0.9558, 0.2812, 0.9688, 0.2912, 0.9401, 0.3385, 0.7767, 0.6291, 0.7905, 0.664, 0.7637, 0.6793, 0.7622, 0.6322, 0.7905, 0.664, 0.8006, 0.7283, 0.7656, 0.7494, 0.7637, 0.6793, 0.823, 0.4397, 0.8735, 0.4377, 0.8915, 0.4811, 0.8392, 0.4905, 0.8735, 0.4377, 0.9094, 0.4078, 0.9405, 0.447, 0.8915, 0.4811, 0.9094, 0.4078, 0.9401, 0.3385, 0.9683, 0.3634, 0.9405, 0.447, 0.9401, 0.3385, 0.9688, 0.2912, 0.9856, 0.2967, 0.9683, 0.3634, 0.7622, 0.5932, 0.766, 0.5544, 0.7801, 0.5589, 0.9741, 0.2031, 0.9861, 0.249, 0.9592, 0.2127, 0.7622, 0.5932, 0.7801, 0.5589, 0.7914, 0.5682, 0.9592, 0.2127, 0.9861, 0.249, 0.9492, 0.2252, 0.7622, 0.5932, 0.7914, 0.5682, 0.7984, 0.5808, 0.9492, 0.2252, 0.9861, 0.249, 0.944, 0.2393, 0.7622, 0.5932, 0.7984, 0.5808, 0.8004, 0.5951, 0.944, 0.2393, 0.9861, 0.249, 0.9434, 0.254, 0.7622, 0.5932, 0.8004, 0.5951, 0.7971, 0.6091, 0.9434, 0.254, 0.9861, 0.249, 0.9473, 0.2683, 0.7622, 0.5932, 0.7971, 0.6091, 0.7888, 0.621, 0.9473, 0.2683, 0.9861, 0.249, 0.9558, 0.2812, 0.7622, 0.5932, 0.7888, 0.621, 0.7767, 0.6291, 0.9558, 0.2812, 0.9861, 0.249, 0.9688, 0.2912, 0.7622, 0.5932, 0.7767, 0.6291, 0.7622, 0.6322, 0.9688, 0.2912, 0.9861, 0.249, 0.9856, 0.2967, 0.7629, 0.894, 0.7817, 0.8637, 0.8041, 0.8852, 0.796, 0.9151, 0.7794, 0.9589, 0.7725, 0.9509, 0.7956, 0.9381, 0.7999, 0.9487, 0.8013, 0.8512, 0.8162, 0.8341, 0.8235, 0.8494, 0.8147, 0.8687, 0.7993, 0.9756, 0.7794, 0.9589, 0.7999, 0.9487, 0.8126, 0.9736, 0.7956, 0.9381, 0.7891, 0.9292, 0.8397, 0.921, 0.8475, 0.9293, 0.8475, 0.9293, 0.8397, 0.921, 0.9181, 0.9278, 0.9252, 0.9368, 0.8041, 0.8852, 0.8147, 0.8687, 0.8616, 0.8795, 0.8481, 0.8923, 0.796, 0.9151, 0.8041, 0.8852, 0.8481, 0.8923, 0.8518, 0.9208, 0.7999, 0.9487, 0.7956, 0.9381, 0.8475, 0.9293, 0.8536, 0.939, 0.8147, 0.8687, 0.8235, 0.8494, 0.8738, 0.8639, 0.8616, 0.8795, 0.8126, 0.9736, 0.7999, 0.9487, 0.8536, 0.939, 0.8593, 0.9685, 0.9252, 0.9368, 0.9181, 0.9278, 0.9709, 0.9436, 0.9737, 0.9472, 0.8481, 0.8923, 0.8616, 0.8795, 0.9298, 0.8816, 0.9156, 0.8955, 0.8518, 0.9208, 0.8481, 0.8923, 0.9156, 0.8955, 0.9316, 0.9204, 0.8536, 0.939, 0.8475, 0.9293, 0.9252, 0.9368, 0.9311, 0.9461, 0.8616, 0.8795, 0.8738, 0.8639, 0.9446, 0.8669, 0.9298, 0.8816, 0.8593, 0.9685, 0.8536, 0.939, 0.9311, 0.9461, 0.9284, 0.9749, 0.9924, 0.885, 0.9968, 0.898, 0.9921, 0.9005, 0.9882, 0.9042, 0.9783, 0.8957, 0.9846, 0.8899, 0.9156, 0.8955, 0.9298, 0.8816, 0.9846, 0.8899, 0.9783, 0.8957, 0.9316, 0.9204, 0.9156, 0.8955, 0.9783, 0.8957, 0.9882, 0.9042, 0.9311, 0.9461, 0.9252, 0.9368, 0.9737, 0.9472, 0.9761, 0.951, 0.9298, 0.8816, 0.9446, 0.8669, 0.9924, 0.885, 0.9846, 0.8899, 0.9284, 0.9749, 0.9311, 0.9461, 0.9761, 0.951, 0.9748, 0.9627, 0.766, 0.5544, 0.7712, 0.5197, 0.7971, 0.5293, 0.7801, 0.5589, 0.8746, 0.1074, 0.9149, 0.1292, 0.8942, 0.163, 0.8579, 0.1465, 0.7801, 0.5589, 0.7971, 0.5293, 0.8175, 0.547, 0.7914, 0.5682, 0.8579, 0.1465, 0.8942, 0.163, 0.8805, 0.1951, 0.8449, 0.1838, 0.8175, 0.547, 0.839, 0.5301, 0.8561, 0.5624, 0.8303, 0.5704, 0.804, 0.1721, 0.8449, 0.1838, 0.8365, 0.2215, 0.7937, 0.2145, 0.8449, 0.1838, 0.8805, 0.1951, 0.8728, 0.2273, 0.8365, 0.2215, 0.7971, 0.5293, 0.8115, 0.5059, 0.839, 0.5301, 0.8175, 0.547, 0.8179, 0.1321, 0.8579, 0.1465, 0.8449, 0.1838, 0.804, 0.1721, 0.7712, 0.5197, 0.7772, 0.4923, 0.8115, 0.5059, 0.7971, 0.5293, 0.8322, 0.09355, 0.8746, 0.1074, 0.8579, 0.1465, 0.8179, 0.1321])
_ca = me_sphere.color_attributes.new('Col', 'BYTE_COLOR', 'CORNER')
_ca.data.foreach_set('color', [1.0, 1.0, 1.0, 1.0, 1.0, 1.0, 1.0, 1.0, 1.0, 1.0, 1.0, 1.0, 1.0, 1.0, 1.0, 1.0, 1.0, 1.0, 1.0, 1.0, 1.0, 1.0, 1.0, 1.0, 1.0, 1.0, 1.0, 1.0, 1.0, 1.0, 1.0, 1.0, 1.0, 1.0, 1.0, 1.0, 1.0, 1.0, 1.0, 1.0, 1.0, 1.0, 1.0, 1.0, 1.0, 1.0, 1.0, 1.0, 1.0, 1.0, 1.0, 1.0, 1.0, 1.0, 1.0, 1.0, 1.0, 1.0, 1.0, 1.0, 1.0, 1.0, 1.0, 1.0, 1.0, 1.0, 1.0, 1.0, 1.0, 1.0, 1.0, 1.0, 1.0, 1.0, 1.0, 1.0, 1.0, 1.0, 1.0, 1.0, 1.0, 1.0, 1.0, 1.0, 1.0, 1.0, 1.0, 1.0, 1.0, 1.0, 1.0, 1.0, 1.0, 1.0, 1.0, 1.0, 1.0, 1.0, 1.0, 1.0, 1.0, 1.0, 1.0, 1.0, 1.0, 1.0, 1.0, 1.0, 1.0, 1.0, 1.0, 1.0, 1.0, 1.0, 1.0, 1.0, 1.0, 1.0, 1.0, 1.0, 1.0, 1.0, 1.0, 1.0, 1.0, 1.0, 1.0, 1.0, 1.0, 1.0, 1.0, 1.0, 1.0, 1.0, 1.0, 1.0, 1.0, 1.0, 1.0, 1.0, 1.0, 1.0, 1.0, 1.0, 1.0, 1.0, 1.0, 1.0, 1.0, 1.0, 1.0, 1.0, 1.0, 1.0, 1.0, 1.0, 1.0, 1.0, 1.0, 1.0, 1.0, 1.0, 1.0, 1.0, 1.0, 1.0, 1.0, 1.0, 1.0, 1.0, 1.0, 1.0, 1.0, 1.0, 1.0, 1.0, 1.0, 1.0, 1.0, 1.0, 1.0, 1.0, 1.0, 1.0, 1.0, 1.0, 1.0, 1.0, 1.0, 1.0, 1.0, 1.0, 1.0, 1.0, 1.0, 1.0, 1.0, 1.0, 1.0, 1.0, 1.0, 1.0, 1.0, 1.0, 1.0, 1.0, 1.0, 1.0, 1.0, 1.0, 1.0, 1.0, 1.0, 1.0, 1.0, 1.0, 1.0, 1.0, 1.0, 1.0, 1.0, 1.0, 1.0, 1.0, 1.0, 1.0, 1.0, 1.0, 1.0, 1.0, 1.0, 1.0, 1.0, 1.0, 1.0, 1.0, 1.0, 1.0, 1.0, 1.0, 1.0, 1.0, 1.0, 1.0, 1.0, 1.0, 1.0, 1.0, 1.0, 1.0, 1.0, 1.0, 1.0, 1.0, 1.0, 1.0, 1.0, 1.0, 1.0, 1.0, 1.0, 1.0, 1.0, 1.0, 1.0, 1.0, 1.0, 1.0, 1.0, 1.0, 1.0, 1.0, 1.0, 1.0, 1.0, 1.0, 1.0, 1.0, 1.0, 1.0, 1.0, 1.0, 1.0, 1.0, 1.0, 1.0, 1.0, 1.0, 1.0, 1.0, 1.0, 1.0, 1.0, 1.0, 1.0, 1.0, 1.0, 1.0, 1.0, 1.0, 1.0, 1.0, 1.0, 1.0, 1.0, 1.0, 1.0, 1.0, 1.0, 1.0, 1.0, 1.0, 1.0, 1.0, 1.0, 1.0, 1.0, 1.0, 1.0, 1.0, 1.0, 1.0, 1.0, 1.0, 1.0, 1.0, 1.0, 1.0, 1.0, 1.0, 1.0, 1.0, 1.0, 1.0, 1.0, 1.0, 1.0, 1.0, 1.0, 1.0, 1.0, 1.0, 1.0, 1.0, 1.0, 1.0, 1.0, 1.0, 1.0, 1.0, 1.0, 1.0, 1.0, 1.0, 1.0, 1.0, 1.0, 1.0, 1.0, 1.0, 1.0, 1.0, 1.0, 1.0, 1.0, 1.0, 1.0, 1.0, 1.0, 1.0, 1.0, 1.0, 1.0, 1.0, 1.0, 1.0, 1.0, 1.0, 1.0, 1.0, 1.0, 1.0, 1.0, 1.0, 1.0, 1.0, 1.0, 1.0, 1.0, 1.0, 1.0, 1.0, 1.0, 1.0, 1.0, 1.0, 1.0, 1.0, 1.0, 1.0, 1.0, 1.0, 1.0, 1.0, 1.0, 1.0, 1.0, 1.0, 1.0, 1.0, 1.0, 1.0, 1.0, 1.0, 1.0, 1.0, 1.0, 1.0, 1.0, 1.0, 1.0, 1.0, 1.0, 1.0, 1.0, 1.0, 1.0, 1.0, 1.0, 1.0, 1.0, 1.0, 1.0, 1.0, 1.0, 1.0, 1.0, 1.0, 1.0, 1.0, 1.0, 1.0, 1.0, 1.0, 1.0, 1.0, 1.0, 1.0, 1.0, 1.0, 1.0, 1.0, 1.0, 1.0, 1.0, 1.0, 1.0, 1.0, 1.0, 1.0, 1.0, 1.0, 1.0, 1.0, 1.0, 1.0, 1.0, 1.0, 1.0, 1.0, 1.0, 1.0, 1.0, 1.0, 1.0, 1.0, 1.0, 1.0, 1.0, 1.0, 1.0, 1.0, 1.0, 1.0, 1.0, 1.0, 1.0, 1.0, 1.0, 1.0, 1.0, 1.0, 1.0, 1.0, 1.0, 1.0, 1.0, 1.0, 1.0, 1.0, 1.0, 1.0, 1.0, 1.0, 1.0, 1.0, 1.0, 1.0, 1.0, 1.0, 1.0, 1.0, 1.0, 1.0, 1.0, 1.0, 1.0, 1.0, 1.0, 1.0, 1.0, 1.0, 1.0, 1.0, 1.0, 1.0, 1.0, 1.0, 1.0, 1.0, 1.0, 1.0, 1.0, 1.0, 1.0, 1.0, 1.0, 1.0, 1.0, 1.0, 1.0, 1.0, 1.0, 1.0, 1.0, 1.0, 1.0, 1.0, 1.0, 1.0, 1.0, 1.0, 1.0, 1.0, 1.0, 1.0, 1.0, 1.0, 1.0, 1.0, 1.0, 1.0, 1.0, 1.0, 1.0, 1.0, 1.0, 1.0, 1.0, 1.0, 1.0, 1.0, 1.0, 1.0, 1.0, 1.0, 1.0, 1.0, 1.0, 1.0, 1.0, 1.0, 1.0, 1.0, 1.0, 1.0, 1.0, 1.0, 1.0, 1.0, 1.0, 1.0, 1.0, 1.0, 1.0, 1.0, 1.0, 1.0, 1.0, 1.0, 1.0, 1.0, 1.0, 1.0, 1.0, 1.0, 1.0, 1.0, 1.0, 1.0, 1.0, 1.0, 1.0, 1.0, 1.0, 1.0, 1.0, 1.0, 1.0, 1.0, 1.0, 1.0, 1.0, 1.0, 1.0, 1.0, 1.0, 1.0, 1.0, 1.0, 1.0, 1.0, 1.0, 1.0, 1.0, 1.0, 1.0, 1.0, 1.0, 1.0, 1.0, 1.0, 1.0, 1.0, 1.0, 1.0, 1.0, 1.0, 1.0, 1.0, 1.0, 1.0, 1.0, 1.0, 1.0, 1.0, 1.0, 1.0, 1.0, 1.0, 1.0, 1.0, 1.0, 1.0, 1.0, 1.0, 1.0, 1.0, 1.0, 1.0, 1.0, 1.0, 1.0, 1.0, 1.0, 1.0, 1.0, 1.0, 1.0, 1.0, 1.0, 1.0, 1.0, 1.0, 1.0, 1.0, 1.0, 1.0, 1.0, 1.0, 1.0, 1.0, 1.0, 1.0, 1.0, 1.0, 1.0, 1.0, 1.0, 1.0, 1.0, 1.0, 1.0, 1.0, 1.0, 1.0, 1.0, 1.0, 1.0, 1.0, 1.0, 1.0, 1.0, 1.0, 1.0, 1.0, 1.0, 1.0, 1.0, 1.0, 1.0, 1.0, 1.0, 1.0, 1.0, 1.0, 1.0, 1.0, 1.0, 1.0, 1.0, 1.0, 1.0, 1.0, 1.0, 1.0, 1.0, 1.0, 1.0, 1.0, 1.0, 1.0, 1.0, 1.0, 1.0, 1.0, 1.0, 1.0, 1.0, 1.0, 1.0, 1.0, 1.0, 1.0, 1.0, 1.0, 1.0, 1.0, 1.0, 1.0, 1.0, 1.0, 1.0, 1.0, 1.0, 1.0, 1.0, 1.0, 1.0, 1.0, 1.0, 1.0, 1.0, 1.0, 1.0, 1.0, 1.0, 1.0, 1.0, 1.0, 1.0, 1.0, 1.0, 1.0, 1.0, 1.0, 1.0, 1.0, 1.0, 1.0, 1.0, 1.0, 1.0, 1.0, 1.0, 1.0, 1.0, 1.0, 1.0, 1.0, 1.0, 1.0, 1.0, 1.0, 1.0, 1.0, 1.0, 1.0, 1.0, 1.0, 1.0, 1.0, 1.0, 1.0, 1.0, 1.0, 1.0, 1.0, 1.0, 1.0, 1.0, 1.0, 1.0, 1.0, 1.0, 1.0, 1.0, 1.0, 1.0, 1.0, 1.0, 1.0, 1.0, 1.0, 1.0, 1.0, 1.0, 1.0, 1.0, 1.0, 1.0, 1.0, 1.0, 1.0, 1.0, 1.0, 1.0, 1.0, 1.0, 1.0, 1.0, 1.0, 1.0, 1.0, 1.0, 1.0, 1.0, 1.0, 1.0, 1.0, 1.0, 1.0, 1.0, 1.0, 1.0, 1.0, 1.0, 1.0, 1.0, 1.0, 1.0, 1.0, 1.0, 1.0, 1.0, 1.0, 1.0, 1.0, 1.0, 1.0, 1.0, 1.0, 1.0, 1.0, 1.0, 1.0, 1.0, 1.0, 1.0, 1.0, 1.0, 1.0, 1.0, 1.0, 1.0, 1.0, 1.0, 1.0, 1.0, 1.0, 1.0, 1.0, 1.0, 1.0, 1.0, 1.0, 1.0, 1.0, 1.0, 1.0, 1.0, 1.0, 1.0, 1.0, 1.0, 1.0, 1.0, 1.0, 1.0, 1.0, 1.0, 1.0, 1.0, 1.0, 1.0, 1.0, 1.0, 1.0, 1.0, 1.0, 1.0, 1.0, 1.0, 1.0, 1.0, 1.0, 1.0, 1.0, 1.0, 1.0, 1.0, 1.0, 1.0, 1.0, 1.0, 1.0, 1.0, 1.0, 1.0, 1.0, 1.0, 1.0, 1.0, 1.0, 1.0, 1.0, 1.0, 1.0, 1.0, 1.0, 1.0, 1.0, 1.0, 1.0, 1.0, 1.0, 1.0, 1.0, 1.0, 1.0, 1.0, 1.0, 1.0, 1.0, 1.0, 1.0, 1.0, 1.0, 1.0, 1.0, 1.0, 1.0, 1.0, 1.0, 1.0, 1.0, 1.0, 1.0, 1.0, 1.0, 1.0, 1.0, 1.0, 1.0, 1.0, 1.0, 1.0, 1.0, 1.0, 1.0, 1.0, 1.0, 1.0, 1.0, 1.0, 1.0, 1.0, 1.0, 1.0, 1.0, 1.0, 1.0, 1.0, 1.0, 1.0, 1.0, 1.0, 1.0, 1.0, 1.0, 1.0, 1.0, 1.0, 1.0, 1.0, 1.0, 1.0, 1.0, 1.0, 1.0, 1.0, 1.0, 1.0, 1.0, 1.0, 1.0, 1.0, 1.0, 1.0, 1.0, 1.0, 1.0, 1.0, 1.0, 1.0, 1.0, 1.0, 1.0, 1.0, 1.0, 1.0, 1.0, 1.0, 1.0, 1.0, 1.0, 1.0, 1.0, 1.0, 1.0, 1.0, 1.0, 1.0, 1.0, 1.0, 1.0, 1.0, 1.0, 1.0, 1.0, 1.0, 1.0, 1.0, 1.0, 1.0, 1.0, 1.0, 1.0, 1.0, 1.0, 1.0, 1.0, 1.0, 1.0, 1.0, 1.0, 1.0, 1.0, 1.0, 1.0, 1.0, 1.0, 1.0, 1.0, 1.0, 1.0, 1.0, 1.0, 1.0, 1.0, 1.0, 1.0, 1.0, 1.0, 1.0, 1.0, 1.0, 1.0, 1.0, 1.0, 1.0, 1.0, 1.0, 1.0, 1.0, 1.0, 1.0, 1.0, 1.0, 1.0, 1.0, 1.0, 1.0, 1.0, 1.0, 1.0, 1.0, 1.0, 1.0, 1.0, 1.0, 1.0, 1.0, 1.0, 1.0, 1.0, 1.0, 1.0, 1.0, 1.0, 1.0, 1.0, 1.0, 1.0, 1.0, 1.0, 1.0, 1.0, 1.0, 1.0, 1.0, 1.0, 1.0, 1.0, 1.0, 1.0, 1.0, 1.0, 1.0, 1.0, 1.0, 1.0, 1.0, 1.0, 1.0, 1.0, 1.0, 1.0, 1.0, 1.0, 1.0, 1.0, 1.0, 1.0, 1.0, 1.0, 1.0, 1.0, 1.0, 1.0, 1.0, 1.0, 1.0, 1.0, 1.0, 1.0, 1.0, 1.0, 1.0, 1.0, 1.0, 1.0, 1.0, 1.0, 1.0, 1.0, 1.0, 1.0, 1.0, 1.0, 1.0, 1.0, 1.0, 1.0, 1.0, 1.0, 1.0, 1.0, 1.0, 1.0, 1.0, 1.0, 1.0, 1.0, 1.0, 1.0, 1.0, 1.0, 1.0, 1.0, 1.0, 1.0, 1.0, 1.0, 1.0, 1.0, 1.0, 1.0, 1.0, 1.0, 1.0, 1.0, 1.0, 1.0, 1.0, 1.0, 1.0, 1.0, 1.0, 1.0, 1.0, 1.0, 1.0, 1.0, 1.0, 1.0, 1.0, 1.0, 1.0, 1.0, 1.0, 1.0, 1.0, 1.0, 1.0, 1.0, 1.0, 1.0, 1.0, 1.0, 1.0, 1.0, 1.0, 1.0, 1.0, 1.0, 1.0, 1.0, 1.0, 1.0, 1.0, 1.0, 1.0, 1.0, 1.0, 1.0, 1.0, 1.0, 1.0, 1.0, 1.0, 1.0, 1.0, 1.0, 1.0, 1.0, 1.0, 1.0, 1.0, 1.0, 1.0, 1.0, 1.0, 1.0, 1.0, 1.0, 1.0, 1.0, 1.0, 1.0, 1.0, 1.0, 1.0, 1.0, 1.0, 1.0, 1.0, 1.0, 1.0, 1.0, 1.0, 1.0, 1.0, 1.0, 1.0, 1.0, 1.0, 1.0, 1.0, 1.0, 1.0, 1.0, 1.0, 1.0, 1.0, 1.0, 1.0, 1.0, 1.0, 1.0, 1.0, 1.0, 1.0, 1.0, 1.0, 1.0])
me_sphere.use_remesh_preserve_volume = False
me_sphere.use_remesh_preserve_attributes = False
me_sphere.use_mirror_vertex_groups = False
me_sphere.update()
arm_armature_003 = bpy.data.armatures.new('Armature.003')  # bones are not reproduced

# ---- objects
ob_armature = bpy.data.objects.new('Armature', arm_armature_003)
ob_body = bpy.data.objects.new('Body', me_circle)
ob_head = bpy.data.objects.new('Head', me_sphere)

# ---- transforms, parenting, visibility, modifiers, constraints
ob_armature.location = (0.0, 0.0, 0.0)
ob_armature.lineart.crease_threshold = 0.0
ob_body.parent = ob_armature
ob_body.location = (-1.435e-17, 0.4802, -0.06464)
ob_body.rotation_euler = (1.054, 1.93e-16, 1.123e-16)
ob_body.scale = (0.4828, 0.4828, 0.4828)
ob_body.lineart.crease_threshold = 0.0
_vg = ob_body.vertex_groups.new(name='Bone')
for _i, _w in zip([18, 19, 22, 23, 24, 25, 26, 27, 28, 29, 30, 31, 32, 33, 34, 35, 36, 145, 146, 147, 148, 149, 153, 155, 156, 212], [0.3597, 0.02145, 0.1704, 0.05154, 0.01636, 0.02331, 0.04273, 0.8222, 0.7764, 0.7697, 0.6776, 0.7232, 0.7559, 0.7648, 0.8131, 0.8314, 0.01649, 0.6031, 0.152, 0.08036, 0.4303, 0.04378, 0.04976, 0.3986, 0.1642, 0.00951]): _vg.add([_i], _w, 'REPLACE')
_vg = ob_body.vertex_groups.new(name='Bone.001')
for _i, _w in zip([0, 1, 2, 3, 4, 5, 6, 7, 8, 9, 10, 11, 12, 13, 14, 15, 16, 17, 19, 23, 82, 83, 85, 90, 91, 210, 211], [0.06268, 0.058, 0.05407, 0.0567, 0.06268, 0.06877, 0.07189, 0.06837, 0.06162, 0.8808, 0.8877, 0.8953, 0.8853, 0.8822, 0.8752, 0.883, 0.8801, 0.8931, 0.003233, 0.03742, 0.2647, 0.314, 0.0376, 0.04956, 0.02875, 0.06055, 0.03254]): _vg.add([_i], _w, 'REPLACE')
_vg = ob_body.vertex_groups.new(name='Bone.005')
for _i, _w in zip([0, 1, 2, 3, 4, 5, 6, 7, 8, 10, 11, 12, 13], [0.05324, 0.8821, 0.8736, 0.8296, 0.7419, 0.5905, 0.3361, 0.1748, 0.08425, 0.03135, 0.02095, 0.01474, 0.008371]): _vg.add([_i], _w, 'REPLACE')
_vg = ob_body.vertex_groups.new(name='Bone.006')
for _i, _w in zip([0, 1, 2, 3, 4, 5, 6, 7, 8, 9, 15, 16, 17], [0.8792, 0.05541, 0.06815, 0.1091, 0.1902, 0.3348, 0.5859, 0.7511, 0.8493, 0.04638, 0.008195, 0.0189, 0.02774]): _vg.add([_i], _w, 'REPLACE')
_vg = ob_body.vertex_groups.new(name='Bone.007_L')
_vg = ob_body.vertex_groups.new(name='Bone.007_L.002')
_vg = ob_body.vertex_groups.new(name='Bone.007_L.003')
_vg = ob_body.vertex_groups.new(name='Bone.007_L.004')
_vg = ob_body.vertex_groups.new(name='Bone.007_R')
_vg = ob_body.vertex_groups.new(name='Bone.007_R.002')
_vg = ob_body.vertex_groups.new(name='Bone.007_R.003')
_vg = ob_body.vertex_groups.new(name='Bone.007_R.004')
_vg = ob_body.vertex_groups.new(name='Bone.002')
for _i, _w in zip([27, 35, 36, 37, 38, 39, 40, 41, 42, 43, 44, 45, 46, 47, 48, 49, 50, 51, 52, 53, 145, 146, 147, 148, 150, 153, 155, 156], [0.05915, 0.03018, 0.9029, 0.8866, 0.8783, 0.8187, 0.8205, 0.8227, 0.8786, 0.905, 0.9117, 0.04655, 0.5256, 0.544, 0.6315, 0.4577, 0.2276, 0.1219, 0.07258, 0.05168, 0.07348, 0.3547, 0.2885, 0.03008, 0.05203, 0.02122, 0.3189, 0.1424]): _vg.add([_i], _w, 'REPLACE')
_vg = ob_body.vertex_groups.new(name='Bone.003')
for _i, _w in zip([36, 43, 44, 45, 46, 47, 48, 49, 50, 51, 52, 53, 54, 55, 56, 57, 58, 59, 60, 61, 62], [0.03178, 0.009646, 0.01936, 0.95, 0.4731, 0.4548, 0.3667, 0.5406, 0.7706, 0.8768, 0.9262, 0.9469, 0.9865, 0.9846, 0.9869, 0.9879, 0.9893, 0.9902, 0.9901, 0.9894, 0.9884]): _vg.add([_i], _w, 'REPLACE')
_vg = ob_body.vertex_groups.new(name='Bone.004')
for _i, _w in zip([63, 64, 65, 66, 67, 68, 69, 70, 71, 72, 73, 74, 75, 76, 77, 78, 79, 80, 81], [0.989, 0.9882, 0.9895, 0.9902, 0.9906, 0.9908, 0.991, 0.9911, 0.9907, 0.9999, 1.0, 0.9999, 0.9999, 0.9999, 0.9999, 0.9999, 0.9999, 0.9999, 1.0]): _vg.add([_i], _w, 'REPLACE')
_vg = ob_body.vertex_groups.new(name='Bone_L')
for _i, _w in zip([9, 15, 16, 17, 18, 21, 22, 24, 25, 26, 27, 32, 33, 34, 35, 82, 83, 84, 85, 86, 89, 90, 155, 210, 211, 212, 213, 225, 226, 227, 228, 229, 230, 321], [0.05003, 0.04507, 0.07272, 0.05278, 0.6016, 0.06957, 0.817, 0.2539, 0.7034, 0.8294, 0.06613, 0.02842, 0.05504, 0.06024, 0.06167, 0.1959, 0.05653, 0.4827, 0.02474, 0.05378, 0.09498, 0.0528, 0.006284, 0.7751, 0.8576, 0.8888, 0.6703, 0.04641, 0.2016, 0.14, 0.07017, 0.05632, 0.08287, 0.07628]): _vg.add([_i], _w, 'REPLACE')
_vg = ob_body.vertex_groups.new(name='Bone_L.001')
for _i, _w in zip([18, 22, 25, 26, 211, 212, 220, 221, 222, 223, 224, 225, 226, 227, 228, 229, 230, 235, 320, 321, 330], [0.04625, 0.06537, 0.04828, 0.08922, 0.07071, 0.06126, 0.9039, 0.9624, 0.9633, 0.9019, 0.5531, 0.9329, 0.779, 0.8392, 0.9022, 0.9299, 0.9041, 0.5471, 0.9691, 0.9118, 0.3235]): _vg.add([_i], _w, 'REPLACE')
_vg = ob_body.vertex_groups.new(name='Bone_L.002')
for _i, _w in zip([214, 215, 216, 217, 218, 219, 220, 221, 222, 223, 224, 231, 232, 233, 234, 235, 236, 237, 238, 239, 242, 243, 320, 322, 324, 328, 329, 330, 331, 332, 333], [0.8524, 0.4989, 0.8649, 0.8482, 0.9783, 0.9824, 0.08946, 0.01813, 0.01819, 0.09591, 0.4461, 0.9515, 0.99, 0.9848, 0.996, 0.4513, 0.8729, 0.8079, 0.06218, 0.03009, 0.05351, 0.03999, 0.01261, 0.9469, 0.5036, 0.7954, 0.3312, 0.5394, 0.1543, 0.08677, 0.02961]): _vg.add([_i], _w, 'REPLACE')
_vg = ob_body.vertex_groups.new(name='Bone_L.003')
for _i, _w in zip([214, 215, 216, 217, 231, 236, 237, 238, 239, 240, 241, 242, 243, 244, 245, 246, 247, 248, 249, 250, 251, 252, 253, 254, 255, 256, 257, 262, 263, 267, 270, 271, 272, 273, 274, 275, 276, 277, 278, 279, 280, 281, 282, 283, 303, 305, 307, 322, 324, 325, 328, 329, 330, 331, 332, 333, 334, 335, 352, 355, 356, 358, 366], [0.1461, 0.5006, 0.1339, 0.1513, 0.01857, 0.1263, 0.1912, 0.9336, 0.9584, 0.9881, 0.9769, 0.9414, 0.9586, 0.2465, 0.1645, 0.7718, 0.4215, 0.2433, 0.03864, 0.2435, 0.2397, 0.1059, 0.3578, 0.2022, 0.2136, 0.2232, 0.2354, 0.2426, 0.2081, 0.05468, 0.151, 0.223, 0.2245, 0.2225, 0.2247, 0.2249, 0.2252, 0.2242, 0.2244, 0.2242, 0.2244, 0.2245, 0.2246, 0.2245, 0.4048, 0.5389, 0.6577, 0.02743, 0.4949, 0.9687, 0.2053, 0.4347, 0.09981, 0.4003, 0.2048, 0.09295, 0.4389, 0.3681, 0.3169, 0.1383, 0.03029, 0.06725, 0.2814]): _vg.add([_i], _w, 'REPLACE')
_vg = ob_body.vertex_groups.new(name='Bone_L.004')
for _i, _w in zip([244, 245, 246, 247, 248, 249, 250, 251, 252, 253, 254, 255, 256, 257, 262, 263, 265, 267, 268, 270, 271, 272, 273, 274, 275, 276, 277, 278, 279, 280, 281, 282, 283, 303, 304, 305, 306, 307, 309, 310, 311, 312, 313, 323, 326, 327, 328, 329, 331, 332, 333, 334, 335, 336, 337, 339, 340, 341, 342, 343, 344, 346, 348, 349, 350, 352, 355, 356, 358, 366, 367], [0.2462, 0.146, 0.177, 0.3303, 0.2671, 0.8838, 0.2406, 0.2566, 0.8663, 0.2322, 0.2074, 0.223, 0.2282, 0.2446, 0.2489, 0.2154, 0.003248, 0.02652, 0.01904, 0.09082, 0.2313, 0.2331, 0.2306, 0.2327, 0.2333, 0.2335, 0.2325, 0.2327, 0.2324, 0.2327, 0.2329, 0.2329, 0.2328, 0.2188, 0.8722, 0.2727, 0.9171, 0.2261, 0.3689, 0.9899, 0.6794, 0.9283, 0.9824, 0.9852, 0.8426, 0.9983, 0.04466, 0.1618, 0.281, 0.4356, 0.401, 0.367, 0.3902, 0.06796, 0.145, 0.7864, 0.5428, 0.3747, 0.5039, 0.318, 0.2617, 0.1131, 0.06525, 0.02199, 0.06561, 0.3181, 0.1231, 0.04549, 0.06063, 0.1607, 0.4845]): _vg.add([_i], _w, 'REPLACE')
_vg = ob_body.vertex_groups.new(name='Bone_L.005')
for _i, _w in zip([308, 309, 311, 314, 315, 316, 317, 318, 319, 328, 329, 331, 332, 333, 337, 341, 342, 344, 348, 349, 350], [0.9882, 0.6308, 0.3089, 0.9958, 0.995, 0.9934, 1.002, 0.996, 1.0, 0.01253, 0.1069, 0.1857, 0.2881, 0.4737, 0.1284, 0.3392, 0.4702, 0.2336, 0.7268, 0.2016, 0.4276]): _vg.add([_i], _w, 'REPLACE')
_vg = ob_body.vertex_groups.new(name='Bone_L.006')
for _i, _w in zip([244, 245, 246, 247, 248, 249, 250, 251, 253, 254, 255, 256, 257, 262, 263, 265, 266, 267, 268, 269, 270, 271, 272, 273, 274, 275, 276, 277, 278, 279, 280, 281, 282, 283, 291, 292, 293, 294, 295, 296, 303, 304, 305, 306, 307, 312, 326, 334, 335, 336, 337, 339, 340, 341, 343, 344, 345, 346, 347, 348, 349, 350, 351, 352, 353, 355, 356, 357, 358, 360, 361, 362, 363, 364, 365, 366, 367], [0.2464, 0.1839, 0.0239, 0.0742, 0.2434, 0.02191, 0.2466, 0.241, 0.1319, 0.2023, 0.2137, 0.2236, 0.2355, 0.2428, 0.2082, 0.9145, 0.921, 0.8004, 0.9414, 0.9767, 0.5193, 0.2232, 0.2247, 0.2227, 0.2249, 0.225, 0.2254, 0.2244, 0.2246, 0.2244, 0.2246, 0.2247, 0.2248, 0.2247, 0.983, 0.8805, 0.97, 0.548, 0.8993, 0.5185, 0.2586, 0.09975, 0.1307, 0.05561, 0.08151, 0.06047, 0.1386, 0.07436, 0.166, 0.9277, 0.6911, 0.1811, 0.4191, 0.2528, 0.6544, 0.4631, 0.9797, 0.8707, 0.503, 0.0546, 0.1095, 0.1149, 0.8041, 0.3172, 0.2875, 0.2084, 0.06887, 0.1218, 0.6099, 0.543, 0.5625, 0.1519, 0.282, 0.2638, 0.254, 0.3825, 0.4931]): _vg.add([_i], _w, 'REPLACE')
_vg = ob_body.vertex_groups.new(name='Bone_L.007')
for _i, _w in zip([292, 293, 294, 295, 296, 297, 298, 299, 300, 301, 302, 338, 344, 347, 348, 349, 350, 353, 360, 361, 362, 363, 364, 365], [0.1174, 0.002892, 0.4511, 0.09906, 0.478, 0.997, 0.9919, 0.9962, 0.9984, 0.9981, 0.9985, 0.9885, 0.0001053, 0.4937, 0.1524, 0.6522, 0.3906, 0.3865, 0.1761, 0.1743, 0.1462, 0.07891, 0.07831, 0.6944]): _vg.add([_i], _w, 'REPLACE')
_vg = ob_body.vertex_groups.new(name='Bone_L.008')
for _i, _w in zip([244, 245, 247, 248, 249, 250, 251, 253, 254, 255, 256, 257, 258, 259, 260, 261, 262, 263, 264, 265, 266, 267, 270, 271, 272, 273, 274, 275, 276, 277, 278, 279, 280, 281, 282, 283, 303, 305, 307, 334, 335, 351, 352, 354, 355, 356, 357, 358, 359, 360, 361, 363, 364, 366], [0.2609, 0.5069, 0.1742, 0.2462, 0.02202, 0.2697, 0.2627, 0.2786, 0.3882, 0.3497, 0.3251, 0.2845, 0.8815, 0.4046, 1.002, 0.9858, 0.2658, 0.3684, 0.9857, 0.03755, 0.05931, 0.1044, 0.2322, 0.3225, 0.3178, 0.3242, 0.3177, 0.3168, 0.3159, 0.319, 0.3183, 0.319, 0.3183, 0.3179, 0.3177, 0.3179, 0.1186, 0.06, 0.02495, 0.12, 0.07638, 0.1798, 0.04542, 0.9711, 0.5196, 0.8431, 0.8644, 0.2554, 0.9421, 0.2262, 0.2034, 0.5483, 0.5872, 0.1724]): _vg.add([_i], _w, 'REPLACE')
_vg = ob_body.vertex_groups.new(name='Bone_L.009')
for _i, _w in zip([258, 259, 284, 285, 286, 287, 288, 289, 290, 353, 359, 360, 361, 362, 363, 364, 365], [0.116, 0.5932, 0.9987, 0.9951, 0.9952, 0.9991, 1.002, 0.9928, 0.9963, 0.3328, 0.04427, 0.05326, 0.05781, 0.6909, 0.08464, 0.06925, 0.05186]): _vg.add([_i], _w, 'REPLACE')
_vg = ob_body.vertex_groups.new(name='Bone_R')
_vg = ob_body.vertex_groups.new(name='Bone_R.001')
_vg = ob_body.vertex_groups.new(name='Bone_R.002')
_vg = ob_body.vertex_groups.new(name='Bone_R.003')
_vg = ob_body.vertex_groups.new(name='Bone_R.004')
_vg = ob_body.vertex_groups.new(name='Bone_R.005')
_vg = ob_body.vertex_groups.new(name='Bone_R.006')
_vg = ob_body.vertex_groups.new(name='Bone_R.007')
_vg = ob_body.vertex_groups.new(name='Bone_R.008')
_vg = ob_body.vertex_groups.new(name='Bone_R.009')
_vg = ob_body.vertex_groups.new(name='Bone_L.010')
for _i, _w in zip([10, 11, 12, 13, 14, 15, 19, 20, 21, 23, 24, 25, 26, 28, 29, 30, 31, 32, 82, 83, 84, 85, 86, 87, 88, 89, 90, 91, 92, 93, 94, 95, 96, 97, 148, 210, 213], [0.03669, 0.03764, 0.05127, 0.05442, 0.05851, 0.007817, 0.7945, 0.9024, 0.8456, 0.5488, 0.6666, 0.2046, 0.033, 0.06741, 0.06333, 0.05855, 0.0623, 0.03531, 0.4959, 0.5661, 0.4809, 0.8483, 0.7648, 0.8168, 0.8124, 0.7865, 0.7956, 0.8288, 0.08619, 0.07772, 0.05203, 0.05765, 0.05434, 0.08721, 0.002021, 0.1327, 0.3204]): _vg.add([_i], _w, 'REPLACE')
_vg = ob_body.vertex_groups.new(name='Bone_L.011')
for _i, _w in zip([21, 83, 85, 86, 87, 88, 89, 90, 91, 92, 93, 94, 95, 96, 97, 98, 99, 100, 101, 102, 103, 104, 105, 106, 107, 108, 109, 110, 111, 112, 113, 114, 115, 116, 117, 118, 119, 120, 121, 122, 123, 124, 125, 126, 127, 128, 129, 130, 131, 132, 133, 134, 135, 136, 137, 138, 139, 140, 141, 142, 143, 144], [0.02777, 0.0134, 0.03042, 0.1644, 0.171, 0.1742, 0.1048, 0.09352, 0.1094, 0.909, 0.922, 0.9453, 0.936, 0.9402, 0.9087, 0.9871, 0.9751, 0.9439, 0.9966, 0.9807, 0.9419, 0.6538, 0.4554, 0.2008, 0.9207, 0.8461, 0.2375, 0.6238, 0.5948, 0.4736, 0.281, 0.4026, 0.2671, 0.539, 0.3682, 0.3555, 0.363, 0.3678, 0.1048, 0.175, 0.09483, 0.1548, 0.1034, 0.08922, 0.1797, 0.1735, 0.1401, 0.1587, 0.1889, 0.154, 0.114, 0.1339, 0.1052, 0.3367, 0.2456, 0.736, 0.6044, 0.3434, 0.2803, 0.3197, 0.3099, 0.7177]): _vg.add([_i], _w, 'REPLACE')
_vg = ob_body.vertex_groups.new(name='Bone_L.012')
for _i, _w in zip([100, 103, 104, 105, 106, 107, 108, 109, 110, 111, 112, 113, 114, 115, 116, 117, 118, 119, 120, 121, 122, 123, 124, 125, 126, 127, 128, 129, 130, 131, 132, 133, 134, 135, 136, 137, 138, 139, 140, 141, 142, 143, 144], [0.05569, 0.05732, 0.3452, 0.5442, 0.7992, 0.079, 0.1537, 0.7624, 0.376, 0.4052, 0.5262, 0.719, 0.5974, 0.7328, 0.4609, 0.6316, 0.6443, 0.6368, 0.632, 0.8952, 0.8249, 0.9051, 0.8452, 0.8965, 0.9108, 0.8203, 0.8264, 0.8598, 0.8413, 0.8111, 0.846, 0.886, 0.8661, 0.8948, 0.6632, 0.7541, 0.2632, 0.3948, 0.6563, 0.7194, 0.68, 0.6898, 0.2819]): _vg.add([_i], _w, 'REPLACE')
_vg = ob_body.vertex_groups.new(name='Bone_R.010')
for _i, _w in zip([19, 20, 23], [0.1208, 0.01938, 0.3347]): _vg.add([_i], _w, 'REPLACE')
_vg = ob_body.vertex_groups.new(name='Bone_R.011')
_vg = ob_body.vertex_groups.new(name='Bone_R.012')
_vg = ob_body.vertex_groups.new(name='Bone_L.013')
for _i, _w in zip([27, 28, 29, 30, 31, 32, 33, 34, 35, 37, 38, 39, 40, 41, 42, 43, 145, 146, 147, 148, 149, 150, 153, 155, 156], [0.01928, 0.1229, 0.1681, 0.3293, 0.1905, 0.1405, 0.1702, 0.08449, 0.0425, 0.09269, 0.1189, 0.2179, 0.1605, 0.1559, 0.0773, 0.02549, 0.1636, 0.3561, 0.4407, 0.3219, 0.0184, 0.06068, 0.01989, 0.1818, 0.5981]): _vg.add([_i], _w, 'REPLACE')
_vg = ob_body.vertex_groups.new(name='Bone_L.014')
for _i, _w in zip([29, 30, 31, 32, 33, 34, 39, 40, 41, 145, 146, 147, 148, 149, 150, 151, 152, 153, 154, 155, 156, 157, 158, 159, 160, 161, 162, 163, 164, 165, 166, 167, 168, 169, 170, 171, 172, 173, 174, 175, 176, 177, 178, 179, 180, 181, 182, 183, 184, 185, 186, 187, 188, 189, 190, 191, 192, 193, 194, 195, 196, 197, 198, 199, 200, 201, 202, 203, 204, 205, 206, 207, 208, 209], [0.005962, 0.05478, 0.05097, 0.04792, 0.05681, 0.006372, 0.02565, 0.05626, 0.04781, 0.1208, 0.1162, 0.1777, 0.1665, 0.8984, 0.8618, 0.9678, 0.9372, 0.8751, 0.968, 0.05816, 0.0764, 0.922, 0.8363, 0.9042, 0.9664, 0.9338, 0.8944, 0.3595, 0.6521, 0.8963, 0.2535, 0.4215, 0.8169, 0.7282, 0.5248, 0.5142, 0.2754, 0.3929, 0.2987, 0.5319, 0.4194, 0.388, 0.3962, 0.4087, 0.1213, 0.1857, 0.1124, 0.1709, 0.1215, 0.1146, 0.1862, 0.1832, 0.1728, 0.1911, 0.2137, 0.1801, 0.1315, 0.1609, 0.1214, 0.407, 0.2592, 0.8132, 0.7934, 0.3768, 0.3135, 0.3515, 0.3501, 0.776, 0.8701, 0.8648, 0.9231, 0.9496, 0.9157, 0.9281]): _vg.add([_i], _w, 'REPLACE')
_vg = ob_body.vertex_groups.new(name='Bone_L.015')
for _i, _w in zip([157, 158, 159, 161, 162, 163, 164, 165, 166, 167, 168, 169, 170, 171, 172, 173, 174, 175, 176, 177, 178, 179, 180, 181, 182, 183, 184, 185, 186, 187, 188, 189, 190, 191, 192, 193, 194, 195, 196, 197, 198, 199, 200, 201, 202, 203, 204, 205, 206, 207, 208, 209], [0.08268, 0.162, 0.09098, 0.05571, 0.1051, 0.6399, 0.3461, 0.1007, 0.7463, 0.579, 0.1796, 0.2719, 0.4748, 0.4845, 0.7243, 0.6066, 0.7013, 0.468, 0.5808, 0.6122, 0.604, 0.5915, 0.8786, 0.8143, 0.8876, 0.8291, 0.8784, 0.8852, 0.8137, 0.8166, 0.8269, 0.8086, 0.7859, 0.8196, 0.8684, 0.8389, 0.8785, 0.5932, 0.74, 0.1829, 0.2051, 0.6222, 0.6857, 0.6473, 0.6487, 0.2225, 0.1265, 0.1338, 0.07698, 0.03279, 0.08229, 0.06478]): _vg.add([_i], _w, 'REPLACE')
_vg = ob_body.vertex_groups.new(name='Bone_R.013')
_vg = ob_body.vertex_groups.new(name='Bone_R.014')
_vg = ob_body.vertex_groups.new(name='Bone_R.015')
_m = ob_body.modifiers.new('Mirror', 'MIRROR')
_m.merge_threshold = 0.1
_m = ob_body.modifiers.new('Armature', 'ARMATURE')
_m.object = ob_armature
ob_head.parent = ob_armature
ob_head.location = (0.0, 0.0, 0.0)
ob_head.lineart.crease_threshold = 0.0
_vg = ob_head.vertex_groups.new(name='Bone')
_vg = ob_head.vertex_groups.new(name='Bone.001')
for _i, _w in zip([1, 2, 7, 81, 82, 84, 85, 86, 88], [0.02462, 0.1503, 0.05111, 0.1124, 0.01547, 0.08896, 0.02213, 0.009823, 0.602]): _vg.add([_i], _w, 'REPLACE')
_vg = ob_head.vertex_groups.new(name='Bone.005')
for _i, _w in zip([2, 3, 4, 7, 8, 11, 12, 13, 15, 16, 17, 18, 19, 20, 21, 22, 23, 24, 25, 26, 27, 28, 29, 30, 31, 32, 33, 34, 35, 36, 37, 38, 39, 40, 41, 42, 43, 44, 45, 46, 47, 48, 49, 50, 51, 52, 53, 54, 55, 56, 81, 82, 83, 84, 85, 86, 87, 88], [0.02973, 0.8851, 0.04193, 0.06122, 0.8974, 0.1448, 0.8236, 0.911, 0.02776, 0.2986, 0.606, 0.7879, 0.8668, 0.9262, 0.02586, 0.1101, 0.5454, 0.7546, 0.8614, 0.9066, 0.9418, 0.1195, 0.3875, 0.7144, 0.8553, 0.9167, 0.9406, 0.9562, 0.1822, 0.6654, 0.8493, 0.9436, 0.962, 0.968, 0.9679, 0.2137, 0.7904, 0.9732, 0.9923, 0.9919, 0.9838, 0.9752, 0.2414, 0.8574, 0.9859, 0.9985, 0.9963, 0.9894, 0.9775, 0.9512, 0.1584, 0.3235, 0.6819, 0.491, 0.7535, 0.5208, 0.7837, 0.1036]): _vg.add([_i], _w, 'REPLACE')
_vg = ob_head.vertex_groups.new(name='Bone.006')
for _i, _w in zip([0, 1, 2, 3, 4, 5, 6, 7, 8, 10, 11, 12, 13, 15, 16, 17, 18, 19, 20, 23, 24, 25, 26, 27, 28, 29, 30, 31, 32, 33, 34, 35, 36, 42, 43, 49, 56, 81, 82, 83, 84, 85, 86, 87, 88], [0.104, 0.6893, 0.7311, 0.09523, 0.01595, 0.05485, 0.6223, 0.775, 0.08506, 0.1634, 0.5855, 0.1453, 0.07167, 0.04263, 0.364, 0.2518, 0.1487, 0.0978, 0.05638, 0.1274, 0.1087, 0.07704, 0.05909, 0.03345, 0.03321, 0.02161, 0.05258, 0.04043, 0.02317, 0.01482, 0.009292, 0.08334, 0.01603, 0.1511, 0.01036, 0.1217, 0.02494, 0.6925, 0.5515, 0.2641, 0.4155, 0.2051, 0.4382, 0.1887, 0.2764]): _vg.add([_i], _w, 'REPLACE')
_vg = ob_head.vertex_groups.new(name='Bone.007_L')
for _i, _w in zip([0, 1, 2, 4, 5, 6, 7, 9, 10, 11, 14, 15, 16, 17, 18, 21, 22, 23, 24, 25, 28, 29, 30, 31, 32, 35, 36, 37, 38, 42, 43, 49, 50, 57, 58, 59, 60, 61, 62, 81, 82, 83], [0.4518, 0.1619, 0.05204, 0.3233, 0.8178, 0.2544, 0.08113, 0.9403, 0.5808, 0.1797, 0.9294, 0.721, 0.2399, 0.09175, 0.02551, 0.8207, 0.4761, 0.1981, 0.08407, 0.02436, 0.6614, 0.356, 0.1422, 0.06067, 0.006459, 0.5007, 0.1847, 0.07665, 0.002206, 0.311, 0.09699, 0.2662, 0.06191, 0.09589, 0.06917, 0.07632, 0.0511, 0.08552, 0.06642, 0.002417, 0.06579, 0.001854]): _vg.add([_i], _w, 'REPLACE')
_vg = ob_head.vertex_groups.new(name='Bone.007_L.002')
for _i, _w in zip([6, 9, 10, 11, 14, 15, 16, 17, 21, 22, 23, 24, 28, 29, 30, 31, 35, 36, 37, 42, 43, 49, 57, 58, 59, 60, 61, 62, 63, 64, 65, 66, 67, 68, 73, 74], [0.06015, 0.01774, 0.2196, 0.06511, 0.04352, 0.1894, 0.08531, 0.02281, 0.08905, 0.3801, 0.1181, 0.03822, 0.06881, 0.1778, 0.07292, 0.01127, 0.04525, 0.06669, 0.01099, 0.01258, 0.0005439, 0.004379, 0.8895, 0.8913, 0.9172, 0.9449, 0.9079, 0.9277, 0.8862, 0.2397, 0.8716, 0.9485, 0.9819, 0.9781, 0.0252, 0.03421]): _vg.add([_i], _w, 'REPLACE')
_vg = ob_head.vertex_groups.new(name='Bone.007_L.003')
for _i, _w in zip([63, 64, 65, 66, 68, 69, 70, 71, 72, 73, 74], [0.1042, 0.7297, 0.1412, 0.05199, 0.01023, 0.2023, 0.2282, 0.8621, 0.7004, 0.8474, 0.9415]): _vg.add([_i], _w, 'REPLACE')
_vg = ob_head.vertex_groups.new(name='Bone.007_L.004')
for _i, _w in zip([64, 69, 70, 71, 72, 73, 75, 76, 77, 78, 79, 80], [0.007887, 0.8004, 0.7958, 0.129, 0.2856, 0.1149, 1.007, 1.022, 0.9907, 1.013, 0.9839, 0.976]): _vg.add([_i], _w, 'REPLACE')
_vg = ob_head.vertex_groups.new(name='Bone.007_R')
for _i, _w in zip([0, 1, 4, 5, 6, 21, 28, 29, 35, 36, 42, 43, 49, 50], [0.424, 0.07176, 0.5764, 0.1092, 0.00746, 0.02924, 0.1087, 0.03496, 0.186, 0.04969, 0.2929, 0.05695, 0.3433, 0.04051]): _vg.add([_i], _w, 'REPLACE')
_vg = ob_head.vertex_groups.new(name='Bone.007_R.002')
_vg = ob_head.vertex_groups.new(name='Bone.007_R.003')
_vg = ob_head.vertex_groups.new(name='Bone.007_R.004')
_vg = ob_head.vertex_groups.new(name='Bone.002')
_vg = ob_head.vertex_groups.new(name='Bone.003')
_vg = ob_head.vertex_groups.new(name='Bone.004')
_vg = ob_head.vertex_groups.new(name='Bone_L')
_vg = ob_head.vertex_groups.new(name='Bone_L.001')
_vg = ob_head.vertex_groups.new(name='Bone_L.002')
_vg = ob_head.vertex_groups.new(name='Bone_L.003')
_vg = ob_head.vertex_groups.new(name='Bone_L.004')
_vg = ob_head.vertex_groups.new(name='Bone_L.005')
_vg = ob_head.vertex_groups.new(name='Bone_L.006')
_vg = ob_head.vertex_groups.new(name='Bone_L.007')
_vg = ob_head.vertex_groups.new(name='Bone_L.008')
_vg = ob_head.vertex_groups.new(name='Bone_L.009')
_vg = ob_head.vertex_groups.new(name='Bone_R')
_vg = ob_head.vertex_groups.new(name='Bone_R.001')
_vg = ob_head.vertex_groups.new(name='Bone_R.002')
_vg = ob_head.vertex_groups.new(name='Bone_R.003')
_vg = ob_head.vertex_groups.new(name='Bone_R.004')
_vg = ob_head.vertex_groups.new(name='Bone_R.005')
_vg = ob_head.vertex_groups.new(name='Bone_R.006')
_vg = ob_head.vertex_groups.new(name='Bone_R.007')
_vg = ob_head.vertex_groups.new(name='Bone_R.008')
_vg = ob_head.vertex_groups.new(name='Bone_R.009')
_vg = ob_head.vertex_groups.new(name='Bone_L.010')
_vg = ob_head.vertex_groups.new(name='Bone_L.011')
_vg = ob_head.vertex_groups.new(name='Bone_L.012')
_vg = ob_head.vertex_groups.new(name='Bone_R.010')
_vg = ob_head.vertex_groups.new(name='Bone_R.011')
_vg = ob_head.vertex_groups.new(name='Bone_R.012')
_vg = ob_head.vertex_groups.new(name='Bone_L.013')
_vg = ob_head.vertex_groups.new(name='Bone_L.014')
_vg = ob_head.vertex_groups.new(name='Bone_L.015')
_vg = ob_head.vertex_groups.new(name='Bone_R.013')
_vg = ob_head.vertex_groups.new(name='Bone_R.014')
_vg = ob_head.vertex_groups.new(name='Bone_R.015')
_m = ob_head.modifiers.new('Mirror', 'MIRROR')
_m = ob_head.modifiers.new('Armature', 'ARMATURE')
_m.object = ob_armature

# ---- collection membership
col_collection_1.objects.link(ob_armature)
col_collection_1.objects.link(ob_body)
col_collection_1.objects.link(ob_head)

# ---- scene / render settings (as saved in the file)
scene.frame_start = 1; scene.frame_end = 35; scene.frame_set(17)
scene.render.engine = 'BLENDER_EEVEE_NEXT'
scene.render.resolution_percentage = 50
scene.render.dither_intensity = 0.0
scene.cycles.use_denoising = False
scene.cycles.samples = 10
scene.cycles.sampling_pattern = 'TABULATED_SOBOL'
scene.cycles.light_sampling_threshold = 0.0
scene.cycles.use_adaptive_sampling = False
scene.cycles.use_light_tree = False
scene.cycles.blur_glossy = 0.0
scene.cycles.pixel_filter_type = 'GAUSSIAN'
scene.cycles.sample_clamp_indirect = 0.0
scene.view_settings.view_transform = 'Standard'
bpy.context.view_layer.update()

# ---- added for rendering (the .blend has no active camera and no usable light): camera, sun
cam_auto = bpy.data.cameras.new('AutoCamera')
cam_auto.lens = 50.0
cam_auto.sensor_width = 36.0
cam_auto.clip_end = 1000.0
ob_auto_camera = bpy.data.objects.new('AutoCamera', cam_auto)
scene.collection.objects.link(ob_auto_camera)
ob_auto_camera.location = (24.0976, -23.747, 20.919)
ob_auto_camera.rotation_euler = (1.09748, -7.21219e-08, 0.694738)
scene.camera = ob_auto_camera
light_auto_sun = bpy.data.lights.new('AutoSun', 'SUN')
light_auto_sun.energy = 3.0
light_auto_sun.angle = 0.0523599
ob_auto_sun = bpy.data.objects.new('AutoSun', light_auto_sun)
scene.collection.objects.link(ob_auto_sun)
ob_auto_sun.rotation_euler = (0.872665, 0.174533, 0.523599)
bpy.context.view_layer.update()
